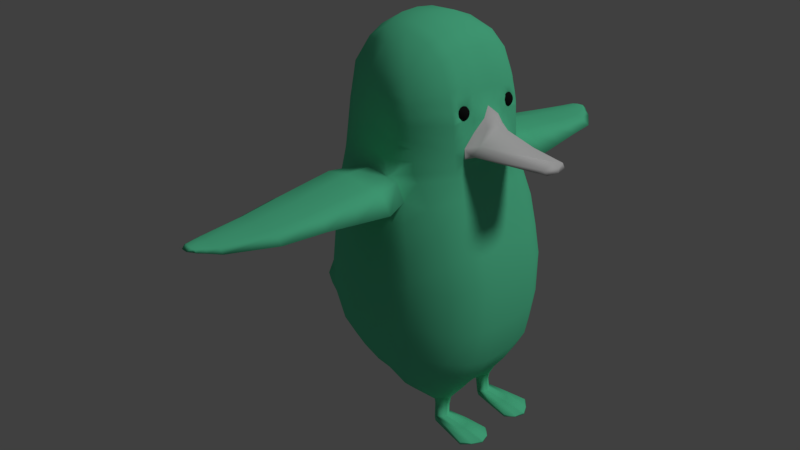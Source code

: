 # Source: pegnin.blend  (saved by Blender 2.78.0; exported with 4.5.12 LTS)
import bpy
from mathutils import Matrix  # noqa: F401  (used for matrix-valued properties, if any)

bpy.ops.wm.read_factory_settings(use_empty=True)
scene = bpy.context.scene
scene.name = 'Scene'

# ---- collections
col_collection_1 = bpy.data.collections.new('Collection 1'); scene.collection.children.link(col_collection_1)

# ---- materials (node trees are filled in below, after node groups)
mat_material_001 = bpy.data.materials.new('Material.001')
mat_material_001.alpha_threshold = 0.0
mat_material_001.use_transparent_shadow = False
mat_material_001.diffuse_color = (0.1316, 0.8, 0.4362, 1.0)
mat_material_001.roughness = 0.5
mat_material = bpy.data.materials.new('Material')
mat_material.alpha_threshold = 0.0
mat_material.use_transparent_shadow = False
mat_material.diffuse_color = (0.01108, 0.01108, 0.01108, 1.0)
mat_material.roughness = 0.5
mat_material_002 = bpy.data.materials.new('Material.002')
mat_material_002.alpha_threshold = 0.0
mat_material_002.use_transparent_shadow = False
mat_material_002.roughness = 0.5

# ---- material node trees

# ---- world
world_world = bpy.data.worlds.new('World'); scene.world = world_world
world_world.color = (0.05088, 0.05088, 0.05088)
world_world.use_sun_shadow = False
world_world.sun_shadow_jitter_overblur = 0.0
world_world.cycles.sampling_method = 'MANUAL'

# ---- cameras
cam_camera = bpy.data.cameras.new('Camera')
cam_camera.clip_end = 100.0
cam_camera.lens = 35.0
cam_camera.sensor_width = 32.0
cam_camera.sensor_height = 18.0
cam_camera.ortho_scale = 7.314
cam_camera.dof.focus_distance = 0.0
cam_camera.dof.aperture_fstop = 128.0

# ---- lights
light_lamp = bpy.data.lights.new('Lamp', 'SUN')
light_lamp.transmission_factor = 0.0
light_lamp.cutoff_distance = 30.0
light_lamp.angle = 0.1993
light_lamp.energy = 1.0
light_lamp.shadow_buffer_clip_start = 1.001
light_lamp.shadow_soft_size = 0.1
light_lamp.shadow_cascade_max_distance = 1000.0

# ---- meshes
me_plane = bpy.data.meshes.new('Plane')
me_plane.from_pydata([(-1.138, -0.8487, 0.1552), (1.0, -0.8487, 1.065e-08), (-1.786e-08, -0.8487, 1.065e-08), (2.691, -0.8487, 0.5734), (4.655, -0.8487, 1.603), (5.82, -0.8487, 2.583), (6.983, -0.8487, 3.676), (8.198, -0.8487, 4.996), (8.827, -0.8487, 5.099), (10.21, -0.8487, 6.365), (11.02, -0.8487, 7.102), (11.77, -0.8487, 8.063), (11.98, -0.8487, 8.997), (11.74, -0.8487, 10.29), (11.13, -0.8487, 11.4), (9.954, -0.8487, 12.18), (8.567, -0.8487, 12.22), (6.84, -0.8487, 11.77), (4.409, -0.8487, 10.98), (2.067, -0.8487, 10.23), (-0.9668, -0.8487, 9.127), (-2.347, -0.8487, 8.774), (-2.77, -0.8487, 9.093), (-3.172, -0.8487, 9.653), (-3.589, -0.8487, 8.919), (-3.682, -0.8487, 7.846), (-3.559, -0.8487, 6.147), (-3.242, -0.8487, 4.89), (-2.607, -0.8487, 2.918), (-2.555, -0.8487, 2.006), (-2.443, -0.9009, 0.984), (-2.001, -0.9009, 0.3049), (-1.337, -0.8487, 0.1695), (-0.9813, -1.849, 0.3733), (1.078, -1.849, 0.2239), (0.1148, -1.849, 0.2239), (2.706, -1.849, 0.776), (4.598, -1.849, 1.767), (5.72, -1.849, 2.712), (6.839, -1.849, 3.764), (8.009, -1.849, 5.035), (8.469, -1.849, 5.413), (9.949, -1.849, 6.353), (10.73, -1.849, 7.062), (11.45, -1.849, 7.988), (11.65, -1.849, 8.888), (11.42, -1.849, 10.14), (10.79, -1.849, 11.18), (9.743, -1.688, 11.87), (8.365, -1.849, 11.99), (6.701, -1.849, 11.56), (4.36, -1.849, 10.79), (2.105, -1.849, 10.08), (-0.8162, -1.849, 9.013), (-2.145, -1.849, 8.673), (-2.603, -1.765, 8.953), (-3.245, -1.452, 9.175), (-3.222, -1.689, 8.584), (-3.311, -1.849, 7.551), (-3.312, -1.849, 6.143), (-3.007, -1.849, 4.933), (-2.395, -1.849, 3.034), (-2.346, -1.849, 2.156), (-2.401, -1.849, 1.086), (-1.976, -1.849, 0.4318), (-1.172, -1.849, 0.3871), (-0.8276, -2.839, 0.9386), (1.024, -2.839, 0.8043), (0.158, -2.839, 0.8043), (2.488, -2.839, 1.301), (4.189, -2.839, 2.192), (5.198, -2.839, 3.041), (6.205, -2.839, 3.988), (7.368, -2.992, 5.862), (-0.9994, -2.839, 0.951), (7.596, -3.075, 6.191), (8.463, -3.075, 6.743), (9.513, -3.075, 7.41), (10.07, -3.021, 7.914), (10.58, -2.8, 8.571), (6.88, -3.504, 6.97), (8.023, -3.26, 7.666), (10.1, -2.927, 9.443), (9.073, -3.26, 8.334), (9.651, -3.181, 8.789), (7.139, -2.854, 10.4), (5.356, -2.901, 9.928), (8.339, -2.676, 10.77), (7.667, -3.111, 9.389), (5.623, -3.267, 8.784), (7.707, -0.8487, 11.99), (7.536, -1.849, 11.77), (7.928, -2.734, 10.7), (8.457, -3.023, 9.694), (10.68, -2.388, 10.43), (10.93, -2.324, 10.0), (8.868, -2.939, 10.02), (9.086, -2.595, 10.99), (9.519, -2.777, 10.35), (10.19, -2.118, 11.19), (0.6121, -3.892, 2.157), (-0.1855, -3.762, 2.027), (2.077, -3.892, 2.654), (3.778, -3.892, 3.545), (4.832, -3.744, 4.308), (5.861, -3.605, 5.211), (6.956, -3.374, 6.54), (3.177, -0.8487, 10.59), (3.174, -1.849, 10.42), (0.6042, -0.8487, 9.7), (0.6966, -1.849, 9.565), (2.38, -2.702, 9.406), (-0.5417, -2.702, 8.341), (-1.812, -2.506, 7.89), (3.449, -2.702, 9.746), (0.9711, -2.702, 8.892), (-2.481, -2.298, 7.766), (2.844, -3.267, 8.52), (-0.07751, -3.205, 7.455), (-1.256, -3.228, 6.829), (3.913, -3.238, 8.86), (1.435, -3.308, 8.007), (3.581, -3.811, 7.114), (0.6597, -3.81, 6.048), (-0.605, -3.649, 5.586), (4.598, -3.659, 7.553), (2.173, -3.873, 6.6), (4.201, -4.056, 6.023), (1.385, -4.147, 4.757), (-0.07279, -3.9, 4.241), (5.218, -3.835, 6.462), (2.869, -4.139, 5.363), (4.57, -3.941, 5.152), (1.626, -4.169, 3.836), (0.2288, -3.951, 3.374), (5.629, -3.855, 5.605), (3.24, -4.085, 4.495), (4.898, -3.275, 8.89), (4.634, -3.07, 9.394), (7.577, -0.8487, 4.321), (7.411, -1.849, 4.385), (6.773, -2.914, 4.904), (6.511, -3.42, 5.786), (6.333, -3.517, 6.032), (5.935, -3.629, 6.762), (5.343, -3.595, 7.86), (-1.394, -3.285, 1.705), (-3.108, -2.398, 6.25), (-2.803, -2.398, 5.04), (-2.191, -2.398, 3.141), (-2.859, -0.8487, 3.938), (-2.777, -1.849, 3.944), (-2.497, -2.398, 4.091), (-1.769, -2.866, 1.492), (-2.066, -2.431, 2.373), (-2.896, -2.073, 7.659), (-1.53, -3.303, 2.732), (-1.672, -3.403, 3.389), (-1.913, -3.33, 4.377), (-2.263, -3.074, 5.24), (-2.722, -2.706, 6.379), (-0.5604, -3.743, 2.964), (-0.7029, -3.753, 3.621), (-1.083, -3.655, 4.536), (-1.294, -3.498, 5.472), (-1.752, -3.12, 6.611), (1.003, -3.97, 5.436), (-0.3077, -3.768, 4.863), (4.892, -3.743, 7.036), (3.875, -3.927, 6.597), (2.503, -3.999, 6.014), (5.623, -3.611, 7.34), (8.766, -3.142, 9.012), (7.845, -3.186, 8.526), (6.445, -3.445, 7.975), (9.26, -3.06, 9.403), (7.02, -4.801, 6.703), (5.456, -4.455, 9.103), (7.155, -4.61, 6.161), (4.671, -4.467, 9.324), (6.774, -4.678, 5.283), (6.554, -4.821, 5.61), (6.039, -4.983, 6.563), (5.272, -4.934, 7.995), (5.636, -4.957, 7.316), (6.432, -4.715, 8.0), (6.862, -6.194, 6.719), (5.486, -5.882, 8.893), (6.998, -6.023, 6.24), (4.847, -5.893, 9.128), (6.74, -6.083, 5.494), (6.547, -6.211, 5.791), (6.085, -6.358, 6.649), (5.397, -6.313, 7.937), (5.723, -6.334, 7.327), (6.324, -6.117, 7.881), (6.673, -7.569, 6.703), (5.481, -7.287, 8.702), (6.823, -7.414, 6.283), (5.023, -7.296, 8.978), (6.741, -7.468, 5.687), (6.575, -7.585, 5.96), (6.159, -7.717, 6.739), (5.539, -7.677, 7.908), (5.833, -7.696, 7.354), (6.169, -7.499, 7.747), (6.379, -9.307, 6.84), (5.409, -9.078, 8.467), (6.501, -9.181, 6.498), (5.035, -9.085, 8.691), (6.433, -9.225, 6.013), (6.298, -9.32, 6.236), (5.96, -9.428, 6.869), (5.455, -9.395, 7.82), (5.694, -9.411, 7.37), (5.968, -9.25, 7.69), (5.671, -10.99, 7.499), (5.091, -10.85, 8.471), (5.744, -10.91, 7.295), (4.868, -10.85, 8.605), (5.703, -10.94, 7.005), (5.623, -10.99, 7.138), (5.421, -11.06, 7.517), (5.119, -11.04, 8.085), (5.262, -11.05, 7.816), (5.426, -10.95, 8.007), (5.507, -11.36, 7.727), (5.099, -11.26, 8.412), (5.559, -11.3, 7.583), (4.941, -11.26, 8.507), (5.53, -11.32, 7.378), (5.474, -11.36, 7.472), (5.331, -11.41, 7.739), (5.118, -11.4, 8.14), (5.219, -11.4, 7.95), (5.335, -11.33, 8.085), (5.397, -11.64, 7.876), (5.112, -11.57, 8.355), (5.433, -11.6, 7.776), (5.002, -11.57, 8.421), (5.413, -11.62, 7.633), (5.373, -11.64, 7.698), (5.304, -11.84, 7.9), (5.155, -11.83, 8.18), (5.225, -11.84, 8.048), (5.276, -11.62, 8.126), (9.444, -0.8487, 5.877), (7.273, -0.8487, 11.88), (9.209, -1.849, 5.883), (7.119, -1.849, 11.66), (8.988, -3.075, 7.076), (8.548, -3.26, 8.0), (7.534, -2.794, 10.55), (8.062, -3.067, 9.542), (8.306, -3.164, 8.769), (7.05, -0.8487, 11.82), (6.903, -1.849, 11.61), (7.33, -2.825, 10.47), (7.858, -3.09, 9.463), (9.199, -0.9129, 5.335), (8.827, -1.849, 5.64), (8.717, -3.075, 6.904), (8.277, -3.26, 7.828), (8.068, -3.175, 8.643), (9.849, -1.268, 12.02), (8.466, -1.349, 12.1), (-3.406, -1.269, 8.752), (-3.496, -1.349, 7.699), (1.039, -1.349, 0.1119), (2.699, -1.349, 0.6747), (11.61, -1.349, 8.025), (11.81, -1.349, 8.942), (-0.8915, -1.349, 9.07), (-2.246, -1.349, 8.723), (-2.451, -1.349, 2.081), (-2.624, -1.375, 0.9287), (8.103, -1.349, 5.015), (8.572, -1.349, 5.401), (6.771, -1.349, 11.66), (-3.436, -1.349, 6.145), (4.627, -1.349, 1.685), (11.58, -1.349, 10.22), (-2.687, -1.307, 9.023), (-2.191, -1.375, 0.262), (4.384, -1.349, 10.89), (-3.124, -1.349, 4.912), (0.0574, -1.349, 0.1119), (5.77, -1.349, 2.647), (10.96, -1.349, 11.29), (-3.209, -1.15, 9.414), (-1.06, -1.349, 0.2642), (-1.255, -1.349, 0.2783), (10.87, -1.349, 7.082), (2.086, -1.349, 10.16), (-2.501, -1.349, 2.976), (6.911, -1.349, 3.72), (7.621, -1.349, 11.88), (3.176, -1.349, 10.5), (0.6504, -1.349, 9.632), (7.494, -1.349, 4.353), (-2.818, -1.349, 3.941), (7.196, -1.349, 11.77), (9.326, -1.349, 5.88), (6.976, -1.349, 11.72), (8.937, -1.349, 5.633), (8.906, -1.349, 5.227), (10.27, -0.54, 2.425), (10.37, -0.5666, 2.622), (10.15, -0.7472, 2.778), (-2.391, -1.849, 0.6525), (-2.425, -0.9009, 0.5381), (-2.552, -1.622, 0.877), (-2.576, -1.127, 0.7945), (-2.239, -1.622, 0.3962), (-2.264, -1.127, 0.3137), (-2.963, -1.375, 0.6727), (-2.606, -1.375, 0.1233), (-2.77, -1.765, 0.4451), (-2.798, -0.9843, 0.3509), (-2.903, -1.579, 0.6301), (-2.923, -1.171, 0.5621), (-2.646, -1.579, 0.2339), (-2.666, -1.171, 0.1659), (-3.585, -1.437, 0.2874), (-3.283, -1.437, -0.2903), (-3.451, -1.827, 0.03025), (-3.417, -1.047, -0.03317), (-3.555, -1.641, 0.229), (-3.532, -1.233, 0.1847), (-3.336, -1.641, -0.1876), (-3.313, -1.233, -0.232), (-3.232, -1.028, 0.08204), (-3.119, -1.214, -0.1126), (-3.399, -1.418, 0.403), (-3.349, -1.214, 0.2979), (-3.08, -1.418, -0.1662), (-3.129, -1.623, -0.06117), (-3.247, -1.808, 0.1547), (-3.359, -1.623, 0.3494), (-2.848, -1.748, -1.094), (-2.768, -1.442, -1.248), (-2.813, -1.135, -1.16), (-3.02, -2.026, -0.7671), (-2.97, -0.8569, -0.8623), (-2.807, -0.8286, -0.7502), (-2.589, -1.414, -1.128), (-2.643, -1.107, -1.045), (-2.666, -1.72, -0.9717), (-2.84, -1.999, -0.6469), (-2.313, -1.909, -1.992), (-2.192, -1.449, -2.223), (-2.26, -0.9888, -2.092), (-2.469, -2.278, -1.694), (-2.434, -0.6329, -1.761), (-2.372, -0.6736, -1.688), (-2.123, -1.407, -2.147), (-2.235, -0.9725, -2.063), (-2.287, -1.893, -1.964), (-2.399, -2.236, -1.618), (8.512, -0.8487, 5.047), (5.624, -0.8487, 11.37), (8.239, -1.849, 5.224), (5.531, -1.849, 11.17), (8.03, -3.075, 6.467), (7.451, -3.382, 7.318), (6.247, -2.877, 10.16), (6.645, -3.189, 9.087), (7.145, -3.316, 8.25), (5.578, -1.349, 11.27), (8.338, -1.349, 5.208), (-3.172, 0.8487, 9.653), (-2.603, 1.765, 8.953), (4.898, 3.275, 8.89), (4.634, 3.07, 9.394), (-3.172, 0.8487, 9.653), (-2.603, 1.765, 8.953), (4.898, 3.275, 8.89), (4.634, 3.07, 9.394), (-0.9037, 0.0, 0.2781), (1.0, 0.0, 0.0), (0.0, 0.0, 0.0), (2.691, 0.0, 0.5734), (4.655, 0.0, 1.603), (5.82, 0.0, 2.583), (6.983, 0.0, 3.676), (8.198, 0.0, 4.996), (8.827, 0.0, 5.099), (10.21, 0.0, 6.365), (11.02, 0.0, 7.102), (11.77, 0.0, 8.063), (12.08, 0.0, 9.049), (11.8, 0.0, 10.33), (11.2, 0.0, 11.43), (9.954, 0.0, 12.18), (8.567, 0.0, 12.22), (6.84, 0.0, 11.77), (4.409, 0.0, 10.98), (2.067, 0.0, 10.23), (-0.9668, 0.0, 9.127), (-2.347, 0.0, 8.774), (-2.77, 0.0, 9.093), (-3.172, -0.8487, 9.653), (-2.928, 0.0, 10.22), (-3.743, 0.0, 9.213), (-3.682, 0.0, 7.846), (-3.559, 0.0, 6.147), (-3.242, 0.0, 4.89), (-2.372, 0.0, 3.041), (-2.321, 0.0, 2.129), (-2.256, 0.0, 1.082), (-1.814, 0.0, 0.4028), (-1.102, 0.0, 0.2925), (-2.603, -1.765, 8.953), (7.707, 0.0, 11.99), (3.177, 0.0, 10.59), (0.6042, 0.0, 9.7), (4.898, -3.275, 8.89), (4.634, -3.07, 9.394), (7.577, 0.0, 4.321), (-2.807, 0.0, 3.966), (9.942, 0.0, 5.467), (7.273, 0.0, 11.88), (9.047, 0.0, 5.625), (7.05, 0.0, 11.82), (10.32, 0.0, 2.323), (10.48, 0.0, 2.421), (10.58, 0.0, 2.648), (8.512, 0.0, 5.047), (5.624, 0.0, 11.37), (10.21, -0.4162, 6.365), (11.02, -0.4162, 7.102), (11.77, -0.4162, 8.063), (12.03, -0.4162, 9.024), (11.77, -0.4162, 10.31), (11.16, -0.4162, 11.42), (9.954, -0.4162, 12.18), (8.567, -0.4162, 12.22), (6.84, -0.4162, 11.77), (4.409, -0.4162, 10.98), (2.067, -0.4162, 10.23), (-0.9668, -0.4162, 9.127), (-2.347, -0.4162, 8.774), (-2.77, -0.4162, 9.093), (-3.047, -0.4162, 9.941), (-3.668, -0.4162, 9.069), (-3.682, -0.4162, 7.846), (-3.559, -0.4162, 6.147), (-3.242, -0.4162, 4.89), (-2.487, -0.4162, 2.981), (-2.436, -0.4162, 2.069), (-2.347, -0.4418, 1.034), (7.707, -0.4162, 11.99), (3.177, -0.4162, 10.59), (0.6042, -0.4162, 9.7), (-2.833, -0.4162, 3.952), (7.273, -0.4162, 11.88), (9.698, -0.4162, 5.668), (7.05, -0.4162, 11.82), (5.624, -0.4162, 11.37), (10.7, 0.0, 6.812), (10.7, -0.8487, 6.812), (10.42, -1.849, 6.783), (9.849, -3.042, 7.716), (9.424, -3.212, 8.61), (8.177, -2.699, 10.74), (8.706, -2.972, 9.892), (9.066, -3.092, 9.249), (10.56, -1.349, 6.798), (10.7, -0.4162, 6.812), (9.828, -0.8487, 6.121), (9.579, -1.849, 6.118), (9.251, -3.075, 7.243), (8.81, -3.26, 8.167), (7.49, 0.0, 11.94), (8.536, -3.153, 8.89), (10.08, 0.0, 5.916), (7.49, -0.8487, 11.94), (7.327, -1.849, 11.72), (7.731, -2.764, 10.63), (8.259, -3.045, 9.618), (9.703, -1.349, 6.119), (7.409, -1.349, 11.83), (7.49, -0.4162, 11.94), (9.955, -0.4162, 6.016), (10.02, -0.8485, 6.24), (9.766, -1.85, 6.232), (10.14, -1.113, 6.379), (10.03, -1.602, 6.342), (9.894, -1.349, 6.235), (10.46, -0.849, 6.586), (10.19, -1.852, 6.563), (10.33, -1.35, 6.573), (10.64, -1.1, 6.801), (10.5, -1.602, 6.778), (9.762, -1.098, 6.125), (9.652, -1.601, 6.103), (9.841, -1.603, 6.219), (9.957, -1.099, 6.239), (10.31, -1.146, 6.535), (10.23, -1.571, 6.521), (9.989, -1.349, 6.295), (9.869, -1.476, 6.226), (9.985, -1.558, 6.287), (9.925, -1.224, 6.238), (10.08, -1.135, 6.327), (10.36, -1.225, 6.575), (10.27, -1.111, 6.466), (10.3, -1.477, 6.563), (10.15, -1.603, 6.446), (10.02, -1.224, 6.297), (9.963, -1.476, 6.286), (10.05, -1.469, 6.359), (10.07, -1.347, 6.368), (9.985, -1.348, 6.306), (10.1, -1.227, 6.369), (10.13, -1.121, 6.387), (10.19, -1.348, 6.468), (10.31, -1.348, 6.574), (9.981, -1.548, 6.298), (10.02, -1.59, 6.352), (10.07, -1.142, 6.337), (10.34, -1.228, 6.576), (10.26, -1.119, 6.47), (10.3, -1.152, 6.537), (10.28, -1.47, 6.564), (10.22, -1.56, 6.523), (10.14, -1.592, 6.452), (10.17, -1.47, 6.459), (10.02, -1.227, 6.309), (9.96, -1.469, 6.298), (10.23, -1.228, 6.47), (-3.172, -0.8487, 9.653), (-2.603, -1.765, 8.953), (5.216, -3.301, 9.16), (4.634, -3.07, 9.394), (-3.172, 0.8487, 9.653), (-2.603, 1.765, 8.953), (5.345, 3.245, 9.354), (5.193, 3.026, 9.897), (-3.172, 0.8487, 9.653), (-2.603, 1.765, 8.953), (5.345, 3.245, 9.354), (5.193, 3.026, 9.897), (-3.172, -0.8487, 9.653), (-2.603, -1.765, 8.953), (5.216, -3.301, 9.16), (5.072, -3.109, 9.715), (10.14, -1.113, 6.379), (9.894, -1.349, 6.235), (10.33, -1.35, 6.573), (10.31, -1.146, 6.535), (9.989, -1.349, 6.295), (9.925, -1.224, 6.238), (10.08, -1.135, 6.327), (10.27, -1.111, 6.466), (10.3, -1.477, 6.563), (10.02, -1.224, 6.297), (9.963, -1.476, 6.286), (10.05, -1.469, 6.359), (10.07, -1.347, 6.368), (9.985, -1.348, 6.306), (10.1, -1.227, 6.369), (10.13, -1.121, 6.387), (10.19, -1.348, 6.468), (10.31, -1.348, 6.574), (10.07, -1.142, 6.337), (10.34, -1.228, 6.576), (10.26, -1.119, 6.47), (10.3, -1.152, 6.537), (10.28, -1.47, 6.564), (10.22, -1.56, 6.523), (10.14, -1.592, 6.452), (10.17, -1.47, 6.459), (10.02, -1.227, 6.309), (9.96, -1.469, 6.298), (10.23, -1.228, 6.47), (-3.172, 0.8487, 9.653), (-2.603, 1.765, 8.953), (5.216, 3.301, 9.159), (4.634, 3.07, 9.394), (-3.172, -0.8487, 9.653), (-2.603, -1.765, 8.953), (5.345, -3.245, 9.354), (5.193, -3.027, 9.897), (-3.172, -0.8487, 9.653), (-2.603, -1.765, 8.953), (5.345, -3.245, 9.354), (5.193, -3.027, 9.897), (-3.172, 0.8487, 9.653), (-2.603, 1.765, 8.953), (5.216, 3.301, 9.159), (5.072, 3.109, 9.715), (10.23, -1.061, 6.425), (10.18, -1.046, 6.381), (10.32, -1.154, 6.499), (10.29, -1.129, 6.441), (10.25, -1.111, 6.389), (10.2, -1.099, 6.343), (10.14, -1.096, 6.305), (10.07, -1.099, 6.278), (10.01, -1.111, 6.262), (10.35, -1.218, 6.543), (10.33, -1.197, 6.479), (10.3, -1.18, 6.417), (10.26, -1.168, 6.362), (10.21, -1.16, 6.314), (10.15, -1.157, 6.276), (10.09, -1.16, 6.249), (10.02, -1.168, 6.235), (9.953, -1.18, 6.233), (10.35, -1.255, 6.533), (10.34, -1.244, 6.466), (10.31, -1.236, 6.402), (10.27, -1.229, 6.345), (10.22, -1.225, 6.296), (10.16, -1.224, 6.258), (10.1, -1.225, 6.232), (10.03, -1.229, 6.218), (9.961, -1.236, 6.218), (10.36, -1.294, 6.53), (10.34, -1.294, 6.462), (10.31, -1.294, 6.397), (10.27, -1.294, 6.339), (10.23, -1.294, 6.29), (10.17, -1.294, 6.252), (10.1, -1.294, 6.226), (10.03, -1.294, 6.213), (9.963, -1.294, 6.213), (9.895, -1.294, 6.228), (10.35, -1.332, 6.533), (10.34, -1.343, 6.466), (10.31, -1.351, 6.402), (10.27, -1.358, 6.345), (10.22, -1.362, 6.296), (10.16, -1.363, 6.258), (10.1, -1.362, 6.232), (10.03, -1.358, 6.218), (9.961, -1.351, 6.218), (9.893, -1.343, 6.232), (10.35, -1.369, 6.543), (10.33, -1.39, 6.479), (10.3, -1.407, 6.417), (10.26, -1.42, 6.362), (10.21, -1.427, 6.314), (10.15, -1.43, 6.276), (10.09, -1.427, 6.249), (10.02, -1.42, 6.235), (9.953, -1.407, 6.233), (10.34, -1.404, 6.559), (10.32, -1.434, 6.499), (10.29, -1.458, 6.441), (10.25, -1.476, 6.389), (10.2, -1.488, 6.343), (10.14, -1.492, 6.305), (10.07, -1.488, 6.278), (10.01, -1.476, 6.262), (9.94, -1.458, 6.258), (10.33, -1.434, 6.581), (10.31, -1.472, 6.527), (10.27, -1.503, 6.474), (10.23, -1.526, 6.425), (10.18, -1.541, 6.381), (10.12, -1.546, 6.345), (10.05, -1.541, 6.317), (9.988, -1.526, 6.298), (10.25, -1.54, 6.514), (10.21, -1.567, 6.469), (10.15, -1.584, 6.428), (10.09, -1.59, 6.392), (10.14, -1.596, 6.45), (10.22, -1.565, 6.522), (10.19, -1.581, 6.492), (10.25, -1.547, 6.532), (10.24, -1.55, 6.53), (10.3, -1.479, 6.568), (10.29, -1.503, 6.561), (10.29, -1.503, 6.561), (9.971, -1.505, 6.286), (9.992, -1.535, 6.308), (9.985, -1.532, 6.304), (9.974, -1.523, 6.298), (9.974, -1.521, 6.296), (9.938, -1.476, 6.27), (10.02, -1.575, 6.353), (10.03, -1.581, 6.36), (10.06, -1.59, 6.384), (10.04, -1.585, 6.369), (10.09, -1.596, 6.402), (10.14, -1.596, 6.448), (10.28, -1.1, 6.471), (10.28, -1.095, 6.466), (10.27, -1.089, 6.457), (10.32, -1.139, 6.536), (10.31, -1.125, 6.52), (10.32, -1.145, 6.54), (10.34, -1.182, 6.556), (10.34, -1.187, 6.558), (10.34, -1.194, 6.56), (10.35, -1.251, 6.575), (10.35, -1.263, 6.58), (10.36, -1.294, 6.588), (10.35, -1.322, 6.594), (10.35, -1.35, 6.597), (10.35, -1.226, 6.576), (10.35, -1.229, 6.576), (10.31, -1.473, 6.57), (10.35, -1.35, 6.597), (10.34, -1.384, 6.594), (10.33, -1.429, 6.587), (10.33, -1.437, 6.585), (10.07, -1.064, 6.305), (10.06, -1.066, 6.303), (10.0, -1.1, 6.27), (9.993, -1.109, 6.265), (10.12, -1.05, 6.338), (10.16, -1.041, 6.375), (10.14, -1.044, 6.36), (10.12, -1.049, 6.339), (10.18, -1.042, 6.386), (10.23, -1.06, 6.425), (10.23, -1.062, 6.427), (9.911, -1.232, 6.231), (9.917, -1.218, 6.233), (9.936, -1.178, 6.239), (9.932, -1.185, 6.237), (9.985, -1.117, 6.26), (9.948, -1.16, 6.243), (9.906, -1.243, 6.229), (9.895, -1.289, 6.228), (9.894, -1.294, 6.228), (9.892, -1.349, 6.234), (9.892, -1.349, 6.233), (9.891, -1.342, 6.232), (9.893, -1.355, 6.235), (9.901, -1.394, 6.242), (9.924, -1.452, 6.26), (9.935, -1.472, 6.268), (-2.265, -1.849, 0.5857), (-2.225, -1.547, 0.3556), (-2.634, -1.517, 0.2004), (-3.32, -1.579, -0.2187), (-3.114, -1.561, -0.09298), (-2.824, -1.655, -1.141), (-2.643, -1.627, -1.019), (-2.299, -1.858, -2.017), (-2.274, -1.842, -1.989), (-2.334, -0.9009, 0.4882), (-2.248, -1.18, 0.3026), (-2.653, -1.215, 0.1568), (-3.307, -1.276, -0.2444), (-3.111, -1.258, -0.1241), (-2.804, -1.201, -1.179), (-2.631, -1.173, -1.063), (-2.255, -1.027, -2.103), (-2.229, -1.011, -2.074), (-2.018, -1.849, 0.4546), (-2.196, -1.4, 0.2759), (-2.61, -1.396, 0.1348), (-3.288, -1.458, -0.2797), (-2.776, -1.473, -1.232), (-2.208, -1.509, -2.193), (-3.085, -1.439, -0.1554), (-2.597, -1.445, -1.112), (-2.164, -1.483, -2.145), (-2.049, -0.9009, 0.3312), (-2.199, -1.347, 0.2679), (-2.613, -1.352, 0.1281), (-3.286, -1.414, -0.2837), (-3.084, -1.395, -0.1602), (-2.773, -1.407, -1.238), (-2.595, -1.379, -1.119), (-2.201, -1.388, -2.206), (-2.152, -1.359, -2.153)], [(23, 55), (137, 138), (370, 371), (372, 373), (374, 375), (376, 377), (401, 412), (416, 417), (531, 532), (533, 534), (535, 536), (537, 538), (539, 540), (541, 542), (543, 544), (545, 546), (576, 577), (578, 579), (580, 581), (582, 583), (584, 585), (586, 587), (588, 589), (590, 591)], [(0, 2, 380, 378), (2, 1, 379, 380), (379, 1, 3, 381), (381, 3, 4, 382), (382, 4, 5, 383), (383, 5, 6, 384), (418, 139, 7, 385), (427, 359, 8, 386), (9, 429, 484), (468, 460, 10, 430), (430, 10, 11, 431), (431, 11, 12, 432), (432, 12, 13, 433), (433, 13, 14, 434), (434, 14, 15, 435), (435, 15, 16, 436), (457, 255, 17, 437), (458, 360, 18, 438), (452, 107, 19, 439), (453, 109, 20, 440), (440, 20, 21, 441), (441, 21, 22, 442), (442, 22, 23, 443), (443, 23, 24, 444), (444, 24, 25, 445), (445, 25, 26, 446), (446, 26, 27, 447), (454, 150, 28, 448), (448, 28, 29, 449), (449, 29, 30, 450), (409, 450, 30, 310, 746, 764, 31, 410), (410, 31, 32, 411), (378, 411, 32, 0), (265, 264, 48, 49), (267, 266, 57, 58), (269, 268, 34, 36), (271, 270, 44, 45), (273, 272, 53, 54), (275, 274, 62, 63), (369, 276, 40, 361), (296, 265, 49, 91), (279, 267, 58, 59), (280, 269, 36, 37), (281, 271, 45, 46), (282, 273, 54, 55), (275, 63, 309, 311), (277, 41, 260), (368, 278, 50, 362), (285, 279, 59, 60), (268, 286, 35, 34), (287, 280, 37, 38), (288, 281, 46, 47), (289, 282, 55, 56), (286, 290, 33, 35), (291, 283, 64, 65), (508, 487, 42), (297, 284, 51, 108), (300, 285, 60, 151), (290, 291, 65, 33), (295, 287, 38, 39), (264, 288, 47, 48), (266, 289, 56, 57), (270, 292, 43, 44), (298, 293, 52, 110), (274, 294, 61, 62), (299, 295, 39, 140), (39, 38, 71, 72), (37, 36, 69, 70), (35, 33, 66, 68), (33, 65, 74, 66), (140, 39, 72, 141), (38, 37, 70, 71), (36, 34, 67, 69), (34, 35, 68, 67), (490, 42, 77), (361, 40, 75, 363), (44, 43, 78, 79), (260, 41, 76, 261), (40, 73, 75), (44, 79, 45), (46, 45, 79), (462, 77, 83, 463), (47, 46, 95), (261, 76, 81, 262), (363, 75, 80, 364), (79, 78, 84, 82), (362, 50, 85, 365), (365, 85, 88, 366), (478, 92, 93, 479), (477, 91, 92, 478), (481, 296, 91, 477), (436, 16, 90, 451), (474, 479, 93, 172), (367, 366, 88, 173), (95, 46, 79), (95, 79, 82), (82, 94, 95), (94, 47, 95), (49, 48, 97), (97, 48, 99), (99, 98, 97), (87, 49, 97), (96, 98, 84, 175), (98, 96, 87, 97), (98, 82, 84), (98, 94, 82), (94, 98, 99), (466, 172, 93, 465), (92, 91, 87, 464), (464, 465, 93, 92), (87, 91, 49), (48, 47, 99), (99, 47, 94), (69, 67, 100, 102), (67, 68, 101, 100), (72, 71, 104, 105), (70, 69, 102, 103), (141, 72, 105, 142), (71, 70, 103, 104), (293, 297, 108, 52), (438, 18, 107, 452), (272, 298, 110, 53), (439, 19, 109, 453), (54, 53, 112, 113), (52, 108, 114, 111), (53, 110, 115, 112), (110, 52, 111, 115), (86, 114, 108, 51), (54, 113, 116), (55, 54, 116), (116, 56, 55), (57, 56, 116), (58, 57, 116, 155), (113, 112, 118, 119), (111, 114, 120, 117), (115, 111, 117, 121), (112, 115, 121, 118), (119, 118, 123, 124), (117, 120, 125, 122), (121, 117, 122, 126), (118, 121, 126, 123), (114, 86, 138, 120), (86, 89, 137, 120, 138), (167, 166, 128, 129), (169, 168, 130, 127), (170, 169, 127, 131), (166, 170, 131, 128), (129, 128, 133, 134), (127, 130, 135, 132), (131, 127, 132, 136), (128, 131, 136, 133), (104, 132, 135, 105), (100, 134, 133, 102), (102, 133, 136, 103), (103, 136, 132, 104), (80, 75, 106), (73, 106, 75), (73, 141, 142, 106), (40, 140, 141, 73), (276, 299, 140, 40), (384, 6, 139, 418), (125, 120, 137, 145), (168, 171, 144, 130), (130, 144, 143, 135), (135, 143, 142, 105), (151, 60, 148, 152), (60, 59, 147, 148), (61, 151, 152, 149), (294, 300, 151, 61), (447, 27, 150, 454), (65, 64, 74), (146, 74, 153), (63, 153, 74, 64, 755, 737, 309), (62, 61, 149, 154), (62, 154, 153, 63), (58, 155, 147, 59), (74, 146, 66), (66, 146, 101, 68), (156, 146, 153, 154), (157, 156, 154, 149), (158, 157, 149, 152), (116, 160, 147, 155), (159, 158, 152, 148), (147, 160, 159, 148), (159, 160, 165, 164), (158, 159, 164, 163), (156, 157, 162, 161), (157, 158, 163, 162), (160, 116, 165), (146, 156, 161, 101), (125, 145, 171, 168), (123, 126, 170, 166), (126, 122, 169, 170), (122, 125, 168, 169), (124, 123, 166, 167), (101, 161, 134, 100), (129, 134, 161, 162), (163, 167, 129, 162), (124, 167, 163, 164), (116, 113, 119, 165), (119, 124, 164, 165), (463, 83, 172, 466), (364, 367, 173, 81), (472, 474, 172, 83), (174, 80, 176, 185), (145, 137, 179, 183), (80, 106, 178, 176), (142, 143, 181, 180), (89, 174, 185, 177), (144, 171, 184, 182), (106, 142, 180, 178), (143, 144, 182, 181), (137, 89, 177, 179), (171, 145, 183, 184), (176, 178, 188, 186), (185, 176, 186, 195), (184, 183, 193, 194), (179, 177, 187, 189), (177, 185, 195, 187), (183, 179, 189, 193), (180, 181, 191, 190), (178, 180, 190, 188), (182, 184, 194, 192), (181, 182, 192, 191), (195, 186, 196, 205), (194, 193, 203, 204), (189, 187, 197, 199), (187, 195, 205, 197), (193, 189, 199, 203), (190, 191, 201, 200), (188, 190, 200, 198), (192, 194, 204, 202), (191, 192, 202, 201), (186, 188, 198, 196), (204, 203, 213, 214), (199, 197, 207, 209), (197, 205, 215, 207), (203, 199, 209, 213), (200, 201, 211, 210), (198, 200, 210, 208), (202, 204, 214, 212), (201, 202, 212, 211), (196, 198, 208, 206), (205, 196, 206, 215), (209, 207, 217, 219), (207, 215, 225, 217), (213, 209, 219, 223), (210, 211, 221, 220), (208, 210, 220, 218), (212, 214, 224, 222), (211, 212, 222, 221), (206, 208, 218, 216), (215, 206, 216, 225), (214, 213, 223, 224), (217, 225, 235, 227), (223, 219, 229, 233), (220, 221, 231, 230), (218, 220, 230, 228), (222, 224, 234, 232), (221, 222, 232, 231), (216, 218, 228, 226), (225, 216, 226, 235), (224, 223, 233, 234), (219, 217, 227, 229), (230, 231, 241, 240), (228, 230, 240, 238), (232, 234, 244, 242), (231, 232, 242, 241), (226, 228, 238, 236), (235, 226, 236, 245), (234, 233, 243, 244), (229, 227, 237, 239), (227, 235, 245, 237), (233, 229, 239, 243), (239, 237, 243), (237, 245, 243), (243, 245, 244), (238, 240, 241), (236, 238, 241, 242), (244, 245, 236, 242), (262, 263, 254, 251), (263, 258, 253, 254), (303, 301, 249, 256), (256, 249, 252, 257), (257, 252, 253, 258), (471, 250, 251, 472), (470, 248, 250, 471), (480, 302, 495), (482, 476, 247, 455), (456, 259, 246), (85, 257, 258, 88), (50, 256, 257, 85), (278, 303, 256, 50), (173, 88, 258, 263), (81, 173, 263, 262), (250, 261, 262, 251), (248, 260, 261, 250), (302, 304, 260, 248), (455, 247, 255, 457), (8, 305, 308, 306), (246, 304, 302), (17, 255, 303, 278), (469, 246, 494), (255, 247, 301, 303), (28, 150, 300, 294), (7, 139, 299, 276), (20, 109, 298, 272), (19, 107, 297, 293), (476, 90, 296, 481), (139, 6, 295, 299), (29, 28, 294, 274), (109, 19, 293, 298), (11, 10, 292, 270), (24, 23, 289, 266), (15, 14, 288, 264), (6, 5, 287, 295), (0, 32, 291, 290), (150, 27, 285, 300), (107, 18, 284, 297), (32, 31, 283, 291), (2, 0, 290, 286), (23, 22, 282, 289), (14, 13, 281, 288), (5, 4, 280, 287), (1, 2, 286, 268), (27, 26, 279, 285), (360, 17, 278, 368), (304, 259, 305), (737, 738, 313, 309), (22, 21, 273, 282), (13, 12, 271, 281), (4, 3, 269, 280), (26, 25, 267, 279), (90, 16, 265, 296), (359, 7, 276, 369), (30, 29, 274, 275), (21, 20, 272, 273), (12, 11, 270, 271), (3, 1, 268, 269), (25, 24, 266, 267), (16, 15, 264, 265), (8, 277, 305), (259, 420, 426, 307), (424, 306, 307, 425), (425, 307, 426), (307, 306, 308), (386, 8, 306, 424), (305, 259, 307, 308), (746, 310, 314, 747), (30, 275, 312, 310), (309, 313, 321, 317), (275, 311, 319, 315), (311, 309, 317, 319), (747, 314, 322, 748), (314, 310, 318, 322), (312, 275, 315, 320), (310, 312, 320, 318), (756, 283, 316, 757), (750, 332, 346, 752), (334, 333, 323, 328), (331, 334, 328, 326), (331, 326, 343, 344), (740, 329, 339, 742), (333, 338, 327, 323), (761, 335, 345, 762), (338, 337, 325, 327), (325, 329, 740, 758, 324, 767, 749, 330, 326, 328, 323, 327), (319, 317, 337, 338), (748, 322, 332, 750), (315, 319, 338, 333), (317, 321, 336, 337), (757, 316, 335, 761), (318, 320, 334, 331), (320, 315, 333, 334), (322, 318, 331, 332), (344, 343, 353, 354), (742, 339, 349, 744), (348, 347, 357, 358), (343, 341, 351, 353), (325, 337, 348, 342), (767, 324, 340, 769), (329, 325, 342, 339), (337, 336, 347, 348), (326, 330, 341, 343), (332, 331, 344, 346), (356, 354, 353, 351), (763, 355, 350, 760), (358, 357, 349, 352), (754, 356, 351, 753), (762, 345, 355, 763), (769, 340, 350, 771), (342, 348, 358, 352), (346, 344, 354, 356), (339, 342, 352, 349), (752, 346, 356, 754), (8, 359, 369, 277), (18, 360, 368, 284), (80, 174, 367, 364), (174, 89, 366, 367), (86, 365, 366, 89), (51, 362, 365, 86), (76, 363, 364, 81), (41, 361, 363, 76), (284, 368, 362, 51), (277, 369, 361, 41), (437, 17, 360, 458), (385, 7, 359, 427), (422, 386, 424, 425), (420, 422, 425, 426), (395, 437, 458, 428), (421, 455, 457, 423), (473, 482, 455, 421), (406, 447, 454, 419), (397, 439, 453, 415), (396, 438, 452, 414), (394, 436, 451, 413), (408, 449, 450, 409), (407, 448, 449, 408), (419, 454, 448, 407), (405, 446, 447, 406), (404, 445, 446, 405), (403, 444, 445, 404), (402, 443, 444, 403), (400, 442, 443, 402), (399, 441, 442, 400), (398, 440, 441, 399), (415, 453, 440, 398), (414, 452, 439, 397), (428, 458, 438, 396), (423, 457, 437, 395), (393, 435, 436, 394), (392, 434, 435, 393), (391, 433, 434, 392), (390, 432, 433, 391), (389, 431, 432, 390), (388, 430, 431, 389), (459, 468, 430, 388), (483, 387, 475), (387, 429, 468, 459), (467, 292, 492), (84, 463, 466, 175), (87, 96, 465, 464), (175, 466, 465, 96), (78, 462, 463, 84), (43, 461, 462, 78), (461, 43, 493), (460, 468, 489), (456, 475, 420), (413, 451, 482, 473), (247, 476, 481, 301), (497, 494, 503), (451, 90, 476, 482), (496, 495, 470, 485), (485, 470, 471), (77, 471, 472, 83), (251, 254, 474, 472), (254, 253, 479, 474), (301, 481, 477, 249), (249, 477, 478, 252), (252, 478, 479, 253), (469, 483, 246), (42, 485, 77), (77, 485, 471), (502, 496, 485), (510, 501, 496, 502), (488, 480, 501), (509, 503, 488, 500), (486, 9, 504), (484, 469, 494, 497), (429, 9, 489), (468, 429, 489), (292, 467, 493), (43, 292, 493), (10, 460, 492), (292, 10, 492), (491, 467, 505), (460, 489, 498, 492), (498, 489, 506), (494, 302, 480), (246, 302, 494), (495, 248, 470), (302, 248, 495), (461, 490, 462), (462, 490, 77), (493, 499, 490, 461), (499, 493, 507), (483, 469, 484), (429, 483, 484), (467, 491, 507), (493, 467, 507), (9, 486, 506), (489, 9, 506), (492, 498, 505), (467, 492, 505), (484, 497, 504), (9, 484, 504), (504, 497, 503, 509), (501, 495, 496), (480, 495, 501), (500, 488, 501, 510), (487, 502, 42), (42, 502, 485), (503, 480, 488), (494, 480, 503), (509, 500, 513, 528), (498, 506, 522, 523), (499, 508, 490), (490, 508, 42), (506, 486, 515, 522), (502, 487, 519, 518), (500, 510, 529, 513), (505, 498, 523, 521), (510, 502, 518, 529), (491, 505, 521, 517), (486, 504, 520, 515), (508, 499, 525, 526), (487, 508, 526, 519), (504, 509, 528, 520), (507, 491, 517, 524), (499, 507, 524, 525), (514, 516, 530), (511, 526, 527), (527, 525, 524), (516, 524, 517), (512, 527, 516), (528, 512, 514), (520, 514, 515), (511, 518, 519), (513, 511, 512), (530, 517, 521), (523, 530, 521), (515, 530, 522), (514, 512, 516), (511, 519, 526), (527, 526, 525), (516, 527, 524), (512, 511, 527), (528, 513, 512), (520, 528, 514), (511, 529, 518), (513, 529, 511), (530, 516, 517), (523, 522, 530), (515, 514, 530), (557, 677, 682), (548, 733, 730), (556, 551, 548, 552), (547, 553, 714, 717, 716, 715), (549, 698, 699, 700, 701, 702), (550, 554, 689, 693, 692), (553, 556, 552, 723, 726, 725, 713), (551, 557, 682, 736, 735, 734, 733, 548), (552, 548, 730, 731, 732, 729, 728, 727, 721), (556, 573, 560, 551), (550, 568, 567, 554), (554, 567, 562, 547), (551, 560, 574, 557), (557, 574, 680, 681, 677), (549, 564, 566, 703, 704, 698), (547, 562, 565, 553), (553, 565, 573, 556), (555, 569, 564, 549), (561, 575, 563), (558, 572, 571), (572, 569, 570), (563, 564, 569), (559, 563, 572), (573, 561, 559), (565, 562, 561), (558, 683, 678), (560, 559, 558), (575, 566, 564), (568, 566, 575), (562, 567, 575), (561, 563, 559), (558, 571, 685, 686, 684, 683), (572, 570, 571), (563, 569, 572), (559, 572, 558), (573, 559, 560), (565, 561, 573), (558, 678, 679, 680, 574), (560, 558, 574), (575, 564, 563), (568, 575, 567), (562, 575, 561), (592, 720, 691, 690, 595, 596), (593, 592, 596, 597), (597, 596, 604, 605), (598, 597, 605, 606), (599, 598, 606, 607), (600, 599, 607, 608), (594, 695, 696, 601, 602), (595, 594, 602, 603), (596, 595, 603, 604), (609, 608, 617, 618), (602, 601, 610, 611), (603, 602, 611, 612), (604, 603, 612, 613), (605, 604, 613, 614), (606, 605, 614, 615), (607, 606, 615, 616), (608, 607, 616, 617), (601, 704, 698, 699, 610), (615, 614, 623, 624), (616, 615, 624, 625), (617, 616, 625, 626), (610, 699, 700, 619), (618, 617, 626, 627), (611, 610, 619, 620), (612, 611, 620, 621), (613, 612, 621, 622), (614, 613, 622, 623), (620, 619, 629, 630), (628, 627, 637, 638), (621, 620, 630, 631), (622, 621, 631, 632), (623, 622, 632, 633), (624, 623, 633, 634), (625, 624, 634, 635), (626, 625, 635, 636), (619, 700, 701, 629), (627, 626, 636, 637), (634, 633, 643, 644), (635, 634, 644, 645), (636, 635, 645, 646), (629, 701, 702, 706, 639), (637, 636, 646, 647), (630, 629, 639, 640), (638, 637, 647, 734, 733, 730, 731), (631, 630, 640, 641), (632, 631, 641, 642), (633, 632, 642, 643), (641, 640, 649, 650), (642, 641, 650, 651), (643, 642, 651, 652), (644, 643, 652, 653), (645, 644, 653, 654), (646, 645, 654, 655), (639, 706, 707, 648), (647, 646, 655, 656), (640, 639, 648, 649), (654, 653, 662, 663), (655, 654, 663, 664), (648, 707, 708, 657), (656, 655, 664, 681, 677, 682, 736), (649, 648, 657, 658), (650, 649, 658, 659), (651, 650, 659, 660), (652, 651, 660, 661), (653, 652, 661, 662), (659, 658, 675, 676, 665), (660, 659, 665, 666), (661, 660, 666, 667), (662, 661, 667, 668), (663, 662, 668, 686, 684), (664, 663, 684, 683, 678, 679), (657, 708, 709), (658, 657, 709, 705, 674, 675), (665, 676, 672, 673), (666, 665, 673, 670, 671), (667, 666, 671, 669, 688), (668, 667, 688, 687), (726, 725, 600, 608, 609), (687, 685, 686, 668), (669, 571, 570, 670, 671), (728, 727, 618, 627, 628), (719, 720, 592), (712, 711, 599, 600), (725, 713, 712, 600), (716, 715, 718, 593), (690, 689, 693, 594, 595), (735, 734, 647, 656), (703, 566, 568, 550, 697), (696, 697, 703, 704, 601), (705, 555, 549, 702, 706, 707, 708, 709), (697, 550, 694, 695, 696), (714, 553, 710), (710, 553, 713, 712, 711), (711, 710, 714, 717, 598, 599), (717, 716, 593, 597, 598), (674, 555, 705), (731, 732, 638), (679, 680, 681, 664), (689, 554, 691, 690), (727, 721, 722, 724, 609, 618), (724, 723, 726, 609), (691, 554, 547, 715, 718, 719, 720), (672, 555, 674, 675, 676), (718, 719, 592, 593), (736, 735, 656), (670, 570, 569, 555, 672, 673), (693, 692, 694, 695, 594), (723, 552, 722, 724), (729, 728, 628), (722, 552, 721), (685, 571, 669, 688, 687), (694, 550, 692), (732, 729, 628, 638), (456, 483, 475), (456, 420, 259), (246, 259, 304), (456, 246, 483), (483, 429, 387), (260, 304, 277), (305, 277, 304), (347, 743, 745, 357), (357, 745, 744, 349), (759, 742, 744, 760), (321, 739, 741, 336), (336, 741, 743, 347), (758, 740, 742, 759), (313, 738, 739, 321), (755, 756, 738, 737), (770, 752, 754, 772), (341, 751, 753, 351), (772, 754, 753, 771), (330, 749, 751, 341), (766, 748, 750, 768), (768, 750, 752, 770), (765, 747, 748, 766), (764, 746, 747, 765), (64, 283, 756, 755), (324, 758, 759, 340), (340, 759, 760, 350), (743, 762, 763, 745), (745, 763, 760, 744), (739, 757, 761, 741), (741, 761, 762, 743), (738, 756, 757, 739), (31, 764, 765, 283), (283, 765, 766, 316), (335, 768, 770, 345), (316, 766, 768, 335), (355, 772, 771, 350), (345, 770, 772, 355), (751, 769, 771, 753), (749, 767, 769, 751)])
me_plane.polygons.foreach_set('use_smooth', [True] * 738)
me_plane.polygons.foreach_set('material_index', [0, 0, 0, 0, 0, 0, 0, 0, 0, 0, 0, 0, 0, 0, 0, 0, 0, 0, 0, 0, 0, 0, 0, 0, 0, 0, 0, 0, 0, 0, 0, 0, 0, 0, 0, 0, 0, 0, 0, 0, 0, 0, 0, 0, 0, 0, 0, 0, 0, 0, 0, 0, 0, 0, 0, 0, 0, 0, 0, 0, 0, 0, 0, 0, 0, 0, 0, 0, 0, 0, 0, 0, 0, 0, 0, 0, 0, 0, 0, 0, 0, 0, 0, 0, 0, 0, 0, 0, 0, 0, 0, 0, 0, 0, 0, 0, 0, 0, 0, 0, 0, 0, 0, 0, 0, 0, 0, 0, 0, 0, 0, 0, 0, 0, 0, 0, 0, 0, 0, 0, 0, 0, 0, 0, 0, 0, 0, 0, 0, 0, 0, 0, 0, 0, 0, 0, 0, 0, 0, 0, 0, 0, 0, 0, 0, 0, 0, 0, 0, 0, 0, 0, 0, 0, 0, 0, 0, 0, 0, 0, 0, 0, 0, 0, 0, 0, 0, 0, 0, 0, 0, 0, 0, 0, 0, 0, 0, 0, 0, 0, 0, 0, 0, 0, 0, 0, 0, 0, 0, 0, 0, 0, 0, 0, 0, 0, 0, 0, 0, 0, 0, 0, 0, 0, 0, 0, 0, 0, 0, 0, 0, 0, 0, 0, 0, 0, 0, 0, 0, 0, 0, 0, 0, 0, 0, 0, 0, 0, 0, 0, 0, 0, 0, 0, 0, 0, 0, 0, 0, 0, 0, 0, 0, 0, 0, 0, 0, 0, 0, 0, 0, 0, 0, 0, 0, 0, 0, 0, 0, 0, 0, 0, 0, 0, 0, 0, 0, 0, 0, 0, 0, 0, 0, 0, 0, 0, 0, 0, 0, 0, 0, 0, 0, 0, 0, 0, 0, 0, 0, 2, 0, 0, 0, 0, 0, 0, 0, 0, 0, 2, 0, 0, 0, 0, 0, 0, 0, 0, 0, 0, 0, 0, 0, 0, 0, 0, 0, 0, 0, 0, 0, 0, 0, 0, 0, 0, 0, 2, 0, 0, 0, 0, 0, 0, 0, 0, 0, 0, 0, 0, 0, 2, 2, 2, 2, 2, 2, 2, 0, 0, 0, 0, 0, 0, 0, 0, 0, 0, 0, 0, 0, 0, 0, 0, 0, 0, 0, 0, 0, 0, 0, 0, 0, 0, 0, 0, 0, 0, 0, 0, 0, 0, 0, 0, 0, 0, 0, 0, 0, 0, 0, 0, 0, 0, 0, 0, 0, 0, 0, 0, 0, 0, 0, 0, 0, 0, 0, 0, 0, 0, 0, 0, 0, 0, 0, 0, 0, 0, 0, 0, 0, 0, 0, 0, 0, 0, 0, 0, 0, 0, 0, 0, 0, 0, 0, 0, 0, 2, 0, 0, 0, 0, 0, 0, 0, 0, 0, 2, 0, 0, 0, 0, 0, 0, 0, 0, 0, 0, 0, 0, 0, 0, 0, 0, 0, 0, 0, 0, 0, 0, 0, 0, 0, 0, 0, 0, 0, 0, 0, 0, 0, 0, 0, 0, 0, 0, 0, 0, 0, 0, 0, 0, 0, 0, 0, 0, 0, 0, 0, 0, 0, 0, 0, 0, 0, 0, 0, 0, 0, 0, 0, 0, 0, 0, 0, 0, 0, 0, 0, 0, 0, 0, 0, 0, 0, 0, 0, 0, 0, 0, 0, 0, 0, 0, 0, 0, 0, 0, 0, 0, 0, 0, 0, 0, 0, 0, 0, 0, 0, 0, 0, 0, 0, 0, 0, 0, 0, 0, 0, 0, 0, 0, 0, 0, 0, 0, 0, 0, 0, 0, 0, 0, 0, 0, 0, 0, 0, 0, 0, 0, 0, 0, 0, 0, 0, 0, 1, 1, 1, 1, 1, 1, 1, 1, 1, 1, 1, 1, 1, 1, 1, 1, 1, 1, 1, 1, 1, 1, 1, 1, 1, 1, 1, 1, 1, 1, 1, 1, 1, 1, 1, 1, 1, 1, 1, 1, 1, 1, 1, 1, 1, 1, 1, 1, 1, 1, 1, 1, 1, 1, 1, 1, 1, 1, 1, 1, 1, 1, 1, 1, 1, 1, 1, 1, 1, 1, 1, 1, 1, 1, 1, 1, 1, 1, 1, 0, 1, 1, 1, 1, 1, 1, 1, 0, 1, 0, 0, 0, 0, 1, 1, 0, 1, 1, 0, 1, 1, 0, 0, 1, 1, 0, 1, 0, 1, 0, 0, 0, 1, 2, 2, 2, 2, 0, 0, 2, 0, 0, 0, 0, 0, 0, 0, 0, 0, 0, 0, 0, 0, 0, 0, 0, 0, 0, 0, 0, 0, 0, 0, 0, 0, 0, 0, 0, 0, 0, 0, 0])
me_plane.materials.append(mat_material_001)
me_plane.materials.append(mat_material)
me_plane.materials.append(mat_material_002)
me_plane.use_remesh_preserve_volume = False
me_plane.use_remesh_preserve_attributes = False
me_plane.use_mirror_vertex_groups = False
me_plane.update()
arm_le = bpy.data.armatures.new('Le')  # bones are not reproduced

# ---- objects
ob_lamp = bpy.data.objects.new('Lamp', light_lamp)
ob_camera = bpy.data.objects.new('Camera', cam_camera)
ob_armature = bpy.data.objects.new('Armature', arm_le)
ob_plane = bpy.data.objects.new('Plane', me_plane)

# ---- transforms, parenting, visibility, modifiers, constraints
ob_lamp.location = (13.45, 7.779, 16.57)
ob_lamp.rotation_euler = (0.6503, 0.05522, 1.866)
ob_lamp.lock_rotations_4d = False
ob_lamp.empty_display_type = 'ARROWS'
ob_lamp.color = (0.0, 0.0, 0.0, 0.0)
ob_lamp.lineart.crease_threshold = 0.0
ob_camera.location = (22.88, -25.18, 23.15)
ob_camera.rotation_euler = (1.109, 0.0, 0.8149)
ob_camera.lock_rotations_4d = False
ob_camera.empty_display_type = 'ARROWS'
ob_camera.color = (0.0, 0.0, 0.0, 0.0)
ob_camera.display_type = 'WIRE'
ob_camera.lineart.crease_threshold = 0.0
ob_armature.location = (-2.0, 0.0, 1.0)
ob_armature.scale = (5.7, 5.7, 5.7)
ob_armature.lineart.crease_threshold = 0.0
ob_plane.parent = ob_armature
ob_plane.matrix_parent_inverse = Matrix(((0.1754, 0.0, 0.0, 0.3509), (0.0, 0.1754, 0.0, 0.0), (0.0, 0.0, 0.1754, -0.1754), (0.0, 0.0, 0.0, 1.0)))
ob_plane.location = (2.135, 0.0, 0.0)
ob_plane.rotation_euler = (1.548e-07, -1.088, -2.542e-07)
ob_plane.lineart.crease_threshold = 0.0
_vg = ob_plane.vertex_groups.new(name='Torso')
for _i, _w in zip([8, 259, 305, 306, 307, 308, 359, 370, 371, 374, 375, 385, 386, 401, 412, 420, 422, 424, 425, 426, 427, 456, 475, 483, 535, 536, 539, 540, 543, 544, 580, 581, 584, 585, 588, 589], [0.009652, 0.003054, 0.002438, 0.01186, 0.01186, 0.01127, 0.003957, 1.0, 1.0, 1.0, 1.0, 0.008743, 0.02941, 1.0, 1.0, 0.01341, 0.02413, 0.01234, 0.01221, 0.0123, 0.01801, 0.006706, 0.006706, 0.003353, 1.0, 1.0, 1.0, 1.0, 1.0, 1.0, 1.0, 1.0, 1.0, 1.0, 1.0, 1.0]): _vg.add([_i], _w, 'REPLACE')
_vg = ob_plane.vertex_groups.new(name='Head')
for _i, _w in zip([0, 1, 2, 3, 4, 5, 6, 7, 8, 9, 10, 11, 12, 13, 14, 15, 16, 17, 18, 19, 20, 21, 22, 23, 24, 25, 26, 27, 28, 29, 30, 31, 32, 33, 34, 35, 36, 37, 38, 39, 40, 41, 42, 43, 44, 45, 46, 47, 48, 49, 50, 51, 52, 53, 54, 55, 56, 57, 58, 59, 60, 61, 62, 63, 64, 65, 66, 67, 68, 69, 70, 71, 72, 73, 74, 75, 76, 77, 78, 79, 80, 81, 82, 83, 84, 85, 86, 87, 88, 89, 90, 91, 92, 93, 94, 95, 96, 97, 98, 99, 100, 101, 102, 103, 104, 105, 106, 107, 108, 109, 110, 111, 112, 113, 114, 115, 116, 117, 118, 119, 120, 121, 122, 123, 124, 125, 126, 127, 128, 129, 130, 131, 132, 133, 134, 135, 136, 137, 138, 139, 140, 141, 142, 143, 144, 145, 146, 147, 148, 149, 150, 151, 152, 153, 154, 155, 156, 157, 158, 159, 160, 161, 162, 163, 164, 165, 166, 167, 168, 169, 170, 171, 172, 173, 174, 175, 176, 177, 178, 179, 180, 181, 182, 183, 184, 185, 186, 187, 188, 189, 190, 191, 192, 193, 194, 195, 196, 197, 198, 199, 200, 201, 202, 203, 204, 205, 206, 207, 208, 209, 210, 211, 212, 213, 214, 215, 216, 217, 218, 219, 220, 221, 222, 223, 224, 225, 226, 227, 228, 229, 230, 231, 232, 233, 234, 235, 236, 237, 238, 239, 240, 241, 242, 243, 244, 245, 246, 247, 248, 249, 250, 251, 252, 253, 254, 255, 256, 257, 258, 259, 260, 261, 262, 263, 264, 265, 266, 267, 268, 269, 270, 271, 272, 273, 274, 275, 276, 277, 278, 279, 280, 281, 282, 283, 284, 285, 286, 287, 288, 289, 290, 291, 292, 293, 294, 295, 296, 297, 298, 299, 300, 301, 302, 303, 304, 305, 306, 307, 308, 309, 310, 311, 312, 313, 314, 315, 316, 317, 318, 319, 320, 321, 322, 323, 324, 325, 326, 327, 328, 329, 330, 331, 332, 333, 334, 335, 336, 337, 338, 339, 340, 341, 342, 343, 344, 345, 346, 347, 348, 349, 350, 351, 352, 353, 354, 355, 356, 357, 358, 359, 360, 361, 362, 363, 364, 365, 366, 367, 368, 369, 370, 371, 372, 373, 374, 375, 376, 377, 378, 379, 380, 381, 382, 383, 384, 385, 386, 387, 388, 389, 390, 391, 392, 393, 394, 395, 396, 397, 398, 399, 400, 401, 402, 403, 404, 405, 406, 407, 408, 409, 410, 411, 412, 413, 414, 415, 416, 417, 418, 419, 420, 421, 422, 423, 424, 425, 426, 427, 428, 429, 430, 431, 432, 433, 434, 435, 436, 437, 451, 455, 456, 457, 458, 459, 460, 461, 462, 463, 464, 465, 466, 467, 468, 469, 470, 471, 472, 473, 474, 475, 476, 477, 478, 479, 480, 481, 482, 483, 484, 485, 486, 487, 488, 489, 490, 491, 492, 493, 494, 495, 496, 497, 498, 499, 500, 501, 502, 503, 504, 505, 506, 507, 508, 509, 510, 511, 512, 513, 514, 515, 516, 517, 518, 519, 520, 521, 522, 523, 524, 525, 526, 527, 528, 529, 530, 531, 532, 533, 534, 535, 536, 537, 538, 539, 540, 541, 542, 543, 544, 545, 546, 547, 548, 549, 550, 551, 552, 553, 554, 555, 556, 557, 558, 559, 560, 561, 562, 563, 564, 565, 566, 567, 568, 569, 570, 571, 572, 573, 574, 575, 576, 577, 578, 579, 580, 581, 582, 583, 584, 585, 586, 587, 588, 589, 590, 591], [0.0, 0.0, 0.0, 0.0, 0.0, 0.05121, 0.01617, 0.4964, 0.9184, 0.7858, 0.6723, 0.5617, 0.5814, 0.6084, 0.5753, 0.5077, 0.4599, 0.226, 0.0, 0.0, 0.0, 0.0, 0.0, 0.0, 0.0, 0.0, 0.0, 0.0, 0.0, 0.0, 0.0, 0.0, 0.0, 0.0, 0.0, 0.0, 0.0, 0.002318, 0.03043, 0.0, 0.2566, 0.6405, 0.6816, 0.5884, 0.5086, 0.5379, 0.5592, 0.5303, 0.4764, 0.4373, 0.2222, 0.0, 0.0, 0.0, 0.0, 0.0, 0.0, 0.0, 0.0, 0.0, 0.0, 0.0, 0.0, 0.0, 0.0, 0.0, 0.0, 0.0, 0.0, 0.0, 0.0, 0.01667, 0.04846, 0.1372, 0.0, 0.1932, 0.4997, 0.5252, 0.4473, 0.4816, 0.0, 0.3744, 0.4477, 0.3868, 0.415, 0.2243, 0.0477, 0.4147, 0.2392, 0.01833, 0.4147, 0.4008, 0.3871, 0.3805, 0.4697, 0.4887, 0.4044, 0.4428, 0.4342, 0.469, 0.0, 0.0, 0.0, 0.0, 0.0, 0.01227, 0.0, 0.0, 0.0, 0.0, 0.0, 0.0, 0.0, 0.0, 0.0, 0.0, 0.0, 0.0, 0.0, 0.0, 0.0, 0.0, 0.0, 0.0, 0.0, 0.0, 0.0, 0.0, 0.0, 0.0, 0.0, 0.0, 0.0, 0.0, 0.0, 0.0, 0.0, 0.0, 0.0, 0.1844, 0.08291, 0.0, 0.0, 0.0, 0.0, 0.0, 0.0, 0.0, 0.0, 0.0, 0.0, 0.0, 0.0, 0.0, 0.0, 0.0, 0.0, 0.0, 0.0, 0.0, 0.0, 0.0, 0.0, 0.0, 0.0, 0.0, 0.0, 0.0, 0.0, 0.0, 0.0, 0.0, 0.3821, 0.2779, 0.03227, 0.3982, 0.003247, 0.01111, 0.003322, 0.0, 0.003162, 0.0, 0.0, 0.0, 0.0, 0.0, 0.0, 1.572e-06, 3.967e-06, 0.0, 0.0, 0.0, 0.0, 0.0, 0.0, 0.0, 0.0, 0.0, 0.0, 0.0, 0.0, 0.0, 0.0, 0.0, 0.0, 0.0, 0.0, 0.0, 0.0, 0.0, 0.0, 0.0, 0.0, 0.0, 0.0, 0.0, 0.0, 0.0, 0.0, 0.0, 0.0, 0.0, 0.0, 0.0, 0.0, 0.0, 0.0, 0.0, 0.0, 0.0, 0.0, 0.0, 0.0, 0.0, 0.0, 0.0, 0.0, 0.0, 0.0, 0.0, 0.0, 0.0, 0.0, 0.0, 0.0, 0.0, 0.8629, 0.3636, 0.7013, 0.352, 0.5623, 0.4328, 0.3472, 0.3521, 0.3749, 0.3007, 0.2928, 0.2937, 0.3064, 0.9132, 0.7017, 0.5655, 0.4265, 0.3426, 0.4983, 0.4514, 0.0, 0.0, 0.0, 0.0, 0.5549, 0.5637, 0.0, 0.0, 0.0, 0.0, 0.3863, 0.7981, 0.2235, 0.0, 0.0, 0.5911, 0.0, 0.0, 0.0, 0.0, 0.0, 0.03738, 0.5584, 0.0, 0.0, 0.0, 0.6592, 0.0, 0.0, 0.001412, 0.4076, 0.0, 0.0, 0.1416, 0.0, 0.3579, 0.7976, 0.2966, 0.8455, 0.8994, 0.9721, 0.9829, 0.9743, 0.0, 0.0, 0.0, 0.0, 0.0, 0.0, 0.0, 0.0, 0.0, 0.0, 0.0, 0.0, 0.0, 0.0, 0.0, 0.0, 0.0, 0.0, 0.0, 0.0, 0.0, 0.0, 0.0, 0.0, 0.0, 0.0, 0.0, 0.0, 0.0, 0.0, 0.0, 0.0, 0.0, 0.0, 0.0, 0.0, 0.0, 0.0, 0.0, 0.0, 0.0, 0.0, 0.0, 0.0, 0.0, 0.0, 0.0, 0.0, 0.0, 0.0, 0.7629, 0.1456, 0.4971, 0.1456, 0.3845, 0.1417, 0.1443, 0.15, 0.1832, 0.1454, 0.6399, 0.0, 0.0, 0.0, 0.0, 0.0, 0.0, 0.0, 0.0, 0.0, 0.0, 0.0, 0.0, 0.0, 0.04744, 0.0285, 0.5213, 0.9467, 0.8082, 0.6685, 0.5974, 0.5922, 0.5572, 0.4764, 0.5117, 0.4624, 0.2262, 0.0, 0.0, 0.0, 0.0, 0.0, 0.0, 0.0, 0.0, 0.0, 0.0, 0.0, 0.0, 0.0, 0.0, 0.0, 0.0, 0.0, 0.4199, 0.0, 0.0, 0.0, 0.0, 0.2467, 0.0, 0.9256, 0.3678, 0.9642, 0.3033, 0.988, 0.9979, 0.9962, 0.8323, 0.146, 0.797, 0.6704, 0.5796, 0.5868, 0.5828, 0.5258, 0.5097, 0.4611, 0.2261, 0.4173, 0.3657, 0.8943, 0.302, 0.1458, 0.7384, 0.729, 0.635, 0.4862, 0.4009, 0.4009, 0.3924, 0.3902, 0.7045, 0.7337, 0.8244, 0.6914, 0.5438, 0.4098, 0.3939, 0.3785, 0.8669, 0.3892, 0.3764, 0.3671, 0.3663, 0.7736, 0.3828, 0.3915, 0.8456, 0.8051, 0.6865, 0.7677, 0.7157, 0.7617, 0.7574, 0.6583, 0.7271, 0.7168, 0.6697, 0.799, 0.7325, 0.7241, 0.7834, 0.7423, 0.6927, 0.7557, 0.7429, 0.7199, 0.7725, 0.7756, 0.7347, 0.755, 0.7099, 0.7042, 0.7656, 0.7378, 0.7327, 0.7497, 0.7557, 0.7587, 0.7677, 0.7384, 0.7271, 0.7199, 0.7157, 0.7756, 0.7347, 0.755, 0.7423, 0.7099, 0.6927, 0.7042, 0.7213, 0.7656, 0.7378, 0.7467, 0.0, 0.0, 0.0, 0.0, 0.0, 0.0, 0.0, 0.0, 0.0, 0.0, 0.0, 0.0, 0.0, 0.0, 0.0, 0.0, 0.7677, 0.7617, 0.7271, 0.7423, 0.7557, 0.7725, 0.7756, 0.755, 0.7099, 0.7656, 0.7378, 0.7327, 0.7497, 0.7557, 0.7587, 0.7677, 0.7384, 0.7271, 0.7756, 0.7347, 0.755, 0.7423, 0.7099, 0.6927, 0.7042, 0.7213, 0.7656, 0.7378, 0.7467, 0.0, 0.0, 0.0, 0.0, 0.0, 0.0, 0.0, 0.0, 0.0, 0.0, 0.0, 0.0, 0.0, 0.0, 0.0, 0.0]): _vg.add([_i], _w, 'REPLACE')
_vg = ob_plane.vertex_groups.new(name='U_Arm L')
for _i, _w in zip([4, 5, 6, 7, 8, 9, 10, 11, 12, 13, 14, 15, 16, 17, 18, 19, 20, 21, 22, 23, 24, 25, 26, 27, 28, 29, 30, 31, 33, 34, 35, 37, 38, 39, 40, 41, 42, 43, 44, 45, 46, 47, 48, 49, 50, 51, 52, 53, 54, 55, 56, 57, 58, 59, 60, 61, 62, 63, 64, 65, 66, 67, 68, 70, 71, 72, 73, 74, 75, 76, 77, 78, 79, 80, 81, 82, 83, 84, 85, 86, 87, 88, 89, 90, 91, 92, 93, 94, 95, 96, 98, 99, 100, 101, 102, 103, 104, 105, 106, 107, 108, 109, 110, 111, 112, 113, 114, 115, 116, 117, 120, 121, 122, 123, 125, 126, 127, 128, 129, 130, 131, 132, 133, 134, 135, 136, 137, 138, 139, 140, 141, 142, 143, 144, 145, 146, 148, 149, 150, 151, 152, 153, 154, 155, 156, 157, 161, 162, 166, 167, 168, 169, 170, 171, 172, 173, 174, 175, 176, 177, 178, 179, 180, 181, 182, 183, 184, 185, 186, 187, 188, 189, 190, 191, 192, 193, 194, 195, 196, 197, 198, 199, 200, 201, 202, 203, 204, 205, 206, 207, 208, 209, 210, 211, 212, 213, 214, 215, 216, 217, 218, 219, 220, 221, 222, 223, 224, 225, 226, 227, 228, 229, 230, 231, 232, 233, 234, 235, 236, 237, 238, 239, 240, 241, 242, 243, 244, 245, 246, 247, 248, 249, 250, 251, 252, 253, 254, 255, 256, 257, 258, 259, 260, 261, 262, 263, 264, 265, 266, 267, 270, 271, 272, 273, 274, 275, 276, 277, 278, 279, 280, 281, 282, 283, 284, 285, 286, 287, 288, 289, 290, 291, 292, 293, 294, 295, 296, 297, 298, 299, 300, 301, 302, 303, 304, 305, 306, 307, 308, 309, 310, 311, 312, 313, 314, 315, 316, 317, 318, 319, 320, 321, 322, 323, 324, 325, 326, 327, 328, 329, 330, 331, 332, 333, 334, 335, 336, 337, 338, 339, 340, 341, 342, 343, 344, 345, 346, 347, 348, 349, 350, 351, 352, 355, 356, 357, 358, 359, 360, 361, 362, 363, 364, 365, 366, 367, 368, 369, 370, 371, 372, 373, 374, 375, 376, 377, 383, 384, 385, 386, 387, 388, 389, 390, 391, 392, 393, 394, 395, 396, 397, 398, 399, 400, 401, 402, 403, 405, 406, 407, 408, 409, 412, 413, 414, 415, 416, 417, 418, 419, 420, 421, 422, 423, 424, 425, 426, 427, 428, 512, 531, 532, 533, 534, 535, 536, 537, 538, 539, 540, 541, 542, 543, 544, 545, 546, 559, 576, 577, 578, 579, 580, 581, 582, 583, 584, 585, 586, 587, 588, 589, 590, 591], [0.0, 0.0, 0.0, 0.0, 0.0, 0.0, 0.0, 0.0, 0.0, 0.0, 0.0, 0.0, 0.0, 0.0, 0.0, 0.0, 0.0, 0.0, 0.0, 0.0, 0.0, 0.0, 0.0, 0.0, 0.0, 0.0, 0.0, 0.0, 0.0, 0.0, 0.0, 0.0, 0.0, 0.0, 0.0, 0.0, 0.0, 0.0, 0.0, 0.0, 0.0, 0.0, 0.0, 0.0, 0.0, 0.0, 0.0, 0.0, 0.0, 0.0, 0.0, 0.0, 0.0, 0.0, 0.0, 0.0, 0.0, 0.0, 0.0, 0.0, 0.0, 0.0, 0.0, 0.0, 0.0, 0.0, 0.0, 0.0, 0.0, 0.0, 0.0, 0.0, 0.0, 0.0, 0.0, 0.0, 0.0, 0.0, 0.0, 0.0, 0.0, 0.0, 0.0, 0.0, 0.0, 0.0, 0.0, 0.0, 0.0, 0.0, 0.0, 0.0, 0.0, 0.0, 0.0, 0.0, 0.0, 0.0, 0.0, 0.0, 0.0, 0.0, 0.0, 0.0, 0.0, 0.0, 0.0, 0.0, 0.0, 0.0, 0.0, 0.0, 0.0, 0.0, 0.0, 0.0, 0.0, 0.0, 0.0, 0.0, 0.0, 0.0, 0.0, 0.0, 0.0, 0.0, 0.0, 0.0, 0.0, 0.0, 0.0, 0.0, 0.0, 0.0, 0.0, 0.0, 0.0, 0.0, 0.0, 0.0, 0.0, 0.0, 0.0, 0.0, 0.0, 0.0, 0.0, 0.0, 0.0, 0.0, 0.0, 0.0, 0.0, 0.0, 0.0, 0.0, 0.0, 0.0, 0.0, 0.0, 0.0, 0.0, 0.0, 0.0, 0.0, 0.0, 0.0, 0.0, 0.0, 0.0, 0.0, 0.0, 0.0, 0.0, 0.0, 0.0, 0.0, 0.0, 0.0, 0.0, 0.0, 0.0, 0.0, 0.0, 0.0, 0.0, 0.0, 0.0, 0.0, 0.0, 0.0, 0.0, 0.0, 0.0, 0.0, 0.0, 0.0, 0.0, 0.0, 0.0, 0.0, 0.0, 0.0, 0.0, 0.0, 0.0, 0.0, 0.0, 0.0, 0.0, 0.0, 0.0, 0.0, 0.0, 0.0, 0.0, 0.0, 0.0, 0.0, 0.0, 0.0, 0.0, 0.0, 0.0, 0.0, 0.0, 0.0, 0.0, 0.0, 0.0, 0.0, 0.0, 0.0, 0.0, 0.0, 0.0, 0.0, 0.0, 0.0, 0.0, 0.0, 0.0, 0.0, 0.0, 0.0, 0.0, 0.0, 0.0, 0.0, 0.0, 0.0, 0.0, 0.0, 0.0, 0.0, 0.0, 0.0, 0.0, 0.0, 0.0, 0.0, 0.0, 0.0, 0.0, 0.0, 0.0, 0.0, 0.0, 0.0, 0.0, 0.0, 0.0, 0.0, 0.0, 0.0, 0.0, 0.0, 0.0, 0.0, 0.0, 0.0, 0.0, 0.0, 0.0, 0.0, 0.0, 0.0, 0.0, 0.0, 0.0, 0.0, 0.0, 0.0, 0.0, 0.0, 0.0, 0.0, 0.0, 0.0, 0.0, 0.0, 0.0, 0.0, 0.0, 0.0, 0.0, 0.0, 0.0, 0.0, 0.0, 0.0, 0.0, 0.0, 0.0, 0.0, 0.0, 0.0, 0.0, 0.0, 0.0, 0.0, 0.0, 0.0, 0.0, 0.0, 0.0, 0.0, 0.0, 0.0, 0.0, 0.0, 0.0, 0.0, 0.0, 0.0, 0.0, 0.0, 0.0, 0.0, 0.0, 0.0, 0.0, 0.0, 0.0, 0.0, 0.0, 0.0, 0.0, 0.0, 0.0, 0.0, 0.0, 0.0, 0.0, 0.0, 0.0, 0.0, 0.0, 0.0, 0.0, 0.0, 0.0, 0.0, 0.0, 0.0, 0.0, 0.0, 0.0, 0.0, 0.0, 0.0, 0.0, 0.0, 0.0, 0.0, 0.0, 0.0, 0.0, 0.0, 0.0, 0.0, 0.0, 0.0, 0.0, 0.0, 0.0, 0.0, 0.0, 0.0, 0.0, 0.0, 0.0, 0.0, 0.0, 0.0, 0.0, 0.0, 0.0, 0.0, 0.0, 0.0, 0.0, 0.0, 0.0, 0.0, 0.0, 0.0, 0.0, 0.0, 0.0, 0.0, 0.0, 0.0, 0.0, 0.0, 0.0, 0.0, 0.0, 0.0, 0.1186, 0.0, 0.0, 0.0, 0.1186, 0.09419, 0.0, 0.0, 0.1186, 0.09419, 0.0, 0.0, 0.1186, 0.09419]): _vg.add([_i], _w, 'REPLACE')
_vg = ob_plane.vertex_groups.new(name='L_Arm L')
for _i, _w in zip([8, 9, 20, 40, 41, 42, 53, 54, 73, 75, 76, 77, 78, 80, 81, 86, 89, 106, 109, 112, 113, 119, 137, 138, 142, 143, 144, 145, 171, 173, 174, 176, 177, 178, 179, 182, 183, 184, 185, 186, 187, 188, 189, 191, 192, 193, 194, 195, 196, 197, 198, 199, 200, 201, 202, 203, 204, 205, 206, 207, 208, 209, 210, 211, 212, 213, 214, 215, 216, 217, 218, 219, 220, 221, 222, 223, 224, 225, 226, 227, 228, 229, 230, 231, 232, 233, 234, 235, 236, 237, 238, 239, 240, 241, 242, 243, 244, 245, 246, 248, 250, 251, 259, 260, 261, 262, 272, 276, 277, 298, 302, 304, 305, 359, 361, 363, 364, 366, 367, 369, 372, 373, 376, 377, 386, 387, 396, 416, 417, 420, 422, 512, 533, 534, 537, 538, 541, 542, 545, 546, 559, 576, 577, 578, 579, 580, 581, 582, 583, 584, 585, 586, 587, 588, 589, 590, 591], [0.0, 0.0, 0.0, 0.0, 0.0, 0.0, 0.0, 0.0, 0.0, 0.0, 0.0, 0.0, 0.0, 0.0, 0.0, 0.0, 0.0, 0.0, 0.0, 0.0, 0.0, 0.0, 0.0, 0.0, 0.0, 0.0, 0.0, 0.0, 0.0, 0.0, 0.0, 0.0, 0.0, 0.0, 0.0, 0.0, 0.0, 0.0, 0.0, 0.0, 0.0, 0.0, 0.0, 0.0, 0.0, 0.0, 0.0, 0.0, 0.0, 0.0, 0.0, 0.0, 0.0, 0.0, 0.0, 0.0, 0.0, 0.0, 0.0, 0.0, 0.0, 0.0, 0.0, 0.0, 0.0, 0.0, 0.0, 0.0, 0.0, 0.0, 0.0, 0.0, 0.0, 0.0, 0.0, 0.0, 0.0, 0.0, 0.0, 0.0, 0.0, 0.0, 0.0, 0.0, 0.0, 0.0, 0.0, 0.0, 0.0, 0.0, 0.0, 0.0, 0.0, 0.0, 0.0, 0.0, 0.0, 0.0, 0.0, 0.0, 0.0, 0.0, 0.0, 0.0, 0.0, 0.0, 0.0, 0.0, 0.0, 0.0, 0.0, 0.0, 0.0, 0.0, 0.0, 0.0, 0.0, 0.0, 0.0, 0.0, 0.0, 0.0, 0.0, 0.0, 0.0, 0.0, 0.0, 0.0, 0.0, 0.0, 0.0, 0.0, 0.0, 0.0, 0.0, 0.0, 0.0, 0.0, 0.0, 0.0, 0.0, 0.0, 0.0, 0.0, 0.0, 0.0, 0.0, 0.0, 0.0, 0.0, 0.0, 0.0, 0.0, 0.0, 0.0, 0.0, 0.0]): _vg.add([_i], _w, 'REPLACE')
_vg = ob_plane.vertex_groups.new(name='U_Arm R')
for _i, _w in zip([0, 1, 2, 3, 4, 5, 6, 7, 8, 9, 10, 11, 12, 13, 14, 15, 16, 17, 18, 19, 20, 21, 22, 23, 24, 25, 26, 27, 28, 29, 30, 31, 32, 33, 34, 35, 36, 37, 38, 39, 40, 41, 42, 43, 44, 45, 46, 47, 48, 49, 50, 51, 52, 53, 54, 55, 56, 57, 58, 59, 60, 61, 62, 63, 64, 65, 66, 67, 68, 69, 70, 71, 72, 73, 74, 75, 76, 77, 78, 79, 80, 81, 82, 83, 84, 85, 86, 87, 88, 89, 90, 91, 92, 93, 94, 95, 96, 97, 98, 99, 100, 101, 102, 103, 104, 105, 106, 107, 108, 109, 110, 111, 112, 113, 114, 115, 116, 117, 118, 119, 120, 121, 122, 123, 124, 125, 126, 127, 128, 129, 130, 131, 132, 133, 134, 135, 136, 137, 138, 139, 140, 141, 142, 143, 144, 145, 146, 147, 148, 149, 150, 151, 152, 153, 154, 155, 156, 157, 158, 159, 160, 161, 162, 163, 164, 165, 166, 167, 168, 169, 170, 171, 172, 173, 174, 175, 176, 177, 178, 179, 180, 181, 182, 183, 184, 185, 186, 187, 188, 189, 190, 191, 192, 193, 194, 195, 196, 197, 198, 199, 200, 201, 202, 203, 204, 205, 206, 207, 208, 209, 210, 211, 212, 213, 214, 215, 216, 217, 218, 219, 220, 221, 222, 223, 228, 230, 246, 247, 248, 249, 250, 251, 252, 253, 254, 255, 256, 257, 258, 259, 260, 261, 262, 263, 264, 265, 266, 267, 268, 269, 270, 271, 272, 273, 274, 275, 276, 277, 278, 279, 280, 281, 282, 283, 284, 285, 286, 287, 288, 289, 290, 291, 292, 293, 294, 295, 296, 297, 298, 299, 300, 301, 302, 303, 304, 305, 306, 307, 308, 309, 310, 311, 312, 313, 314, 315, 316, 317, 318, 319, 320, 321, 322, 323, 324, 325, 326, 327, 328, 329, 330, 331, 332, 333, 334, 335, 336, 337, 338, 339, 340, 341, 342, 343, 344, 345, 346, 347, 348, 349, 350, 351, 352, 353, 354, 355, 356, 357, 358, 359, 360, 361, 362, 363, 364, 365, 366, 367, 368, 369, 370, 371, 372, 373, 374, 375, 376, 377, 378, 379, 380, 381, 382, 383, 384, 385, 386, 387, 388, 389, 390, 391, 392, 393, 394, 395, 396, 397, 398, 399, 400, 401, 402, 403, 404, 405, 406, 407, 408, 409, 410, 411, 412, 413, 414, 415, 416, 417, 418, 419, 420, 421, 422, 423, 424, 425, 426, 427, 428, 462, 471, 512, 531, 532, 533, 534, 535, 536, 537, 538, 539, 540, 541, 542, 543, 544, 545, 546, 559, 576, 577, 578, 579, 580, 581, 582, 583, 584, 585, 586, 587, 588, 589, 590, 591], [0.0, 0.0, 0.0, 0.0, 0.0, 0.0, 0.0, 0.0, 0.0, 0.0, 0.0, 0.0, 0.0, 0.0, 0.0, 0.0, 0.0, 0.0, 0.0, 0.0, 0.0, 0.0, 0.0, 0.0, 0.0, 0.0, 0.0, 0.0, 0.0, 0.0, 0.0, 0.0, 0.0, 0.0, 0.0, 0.0, 0.0, 0.0, 0.0, 0.0, 0.0, 0.0, 0.0, 0.0, 0.0, 0.0, 0.0, 0.0, 0.0, 0.0, 0.0, 0.0, 0.0, 0.0, 0.0, 0.0, 0.0, 0.0, 0.0, 0.0, 0.0, 0.0, 0.0, 0.0, 0.0, 0.0, 0.0, 0.0, 0.0, 0.0, 0.0, 0.0, 0.0, 0.0, 0.0, 0.0, 0.0, 0.0375, 0.0, 0.0, 0.0, 0.0, 0.0, 0.0, 0.0, 0.0, 0.0, 0.0, 0.0, 0.0, 0.0, 0.0, 0.0, 0.0, 0.0, 0.0, 0.0, 0.0, 0.0, 0.0, 0.0, 0.0, 0.0, 0.0, 0.0, 0.0, 0.0, 0.0, 0.0, 0.0, 0.0, 0.0, 0.0, 0.0, 0.0, 0.0, 0.0, 0.0, 0.0, 0.0, 0.0, 0.0, 0.0, 0.0, 0.0, 0.0, 0.0, 0.0, 0.0, 0.0, 0.0, 0.0, 0.0, 0.0, 0.0, 0.0, 0.0, 0.1186, 0.0, 0.0, 0.0, 0.0, 0.0, 0.0, 0.0, 0.000398, 0.0, 0.0, 0.0, 0.0, 0.0, 0.0, 0.0, 0.0, 0.0, 0.0, 0.0, 0.0, 0.0, 0.0, 0.0, 0.0, 0.0, 0.0, 0.0, 0.0, 0.0, 0.0, 0.0, 0.0, 0.0, 0.0, 0.0, 0.0, 0.0, 0.0, 0.6626, 0.6445, 0.661, 0.6128, 0.6059, 0.6345, 0.6336, 0.6059, 0.595, 0.6254, 0.5315, 0.493, 0.5397, 0.4833, 0.5421, 0.5342, 0.5056, 0.3763, 0.4067, 0.4318, 0.3748, 0.3051, 0.3871, 0.3058, 0.3847, 0.3629, 0.2893, 0.2159, 0.3321, 0.3076, 0.1436, 0.1283, 0.1675, 0.1457, 0.173, 0.1554, 0.1157, 0.1517, 0.1072, 0.1044, 0.02018, 0.0157, 0.04018, 0.02899, 0.05152, 0.03792, 0.006893, 0.01451, 0.0007709, 0.006252, 0.0, 0.0, 0.0, 0.0, 0.0, 0.0, 0.0, 0.0, 0.0, 0.0, 0.0, 0.0, 0.0, 0.0, 0.0, 0.0, 0.0, 0.0, 0.0, 0.0, 0.0, 0.0, 0.0, 0.0, 0.0, 0.0, 0.0, 0.0, 0.0, 0.0, 0.0, 0.0, 0.0, 0.0, 0.0, 0.0, 0.0, 0.0, 0.0, 0.0, 0.0, 0.0, 0.0, 0.0, 0.0, 0.0, 0.0, 0.0, 0.0, 0.0, 0.0, 0.0, 0.0, 0.0, 0.0, 0.0, 0.0, 0.0, 0.0, 0.0, 0.0, 0.0, 0.0, 0.0, 0.0, 0.0, 0.0, 0.0, 0.0, 0.0, 0.0, 0.0, 0.0, 0.0, 0.0, 0.0, 0.0, 0.0, 0.0, 0.0, 0.0, 0.0, 0.0, 0.0, 0.0, 0.0, 0.0, 0.0, 0.0, 0.0, 0.0, 0.0, 0.0, 0.0, 0.0, 0.0, 0.0, 0.0, 0.0, 0.0, 0.0, 0.0, 0.0, 0.0, 0.0, 0.0, 0.0, 0.0, 0.0, 0.0, 0.0, 0.0, 0.0, 0.0, 0.0, 0.0, 0.0, 0.0, 0.0, 0.0, 0.0, 0.0, 0.0, 0.0, 0.0, 0.0, 0.1186, 0.09419, 0.0, 0.0, 0.1186, 0.09419, 0.0, 0.0, 0.0, 0.0, 0.0, 0.0, 0.0, 0.0, 0.0, 0.0, 0.0, 0.0, 0.0, 0.0, 0.0, 0.0, 0.0, 0.0, 0.0, 0.0, 0.0, 0.0, 0.0, 0.0, 0.0, 0.0, 0.0, 0.0, 0.0, 0.0, 0.0, 0.0, 0.0, 0.0, 0.0, 0.0, 0.0, 0.0, 0.1186, 0.09419, 0.0, 0.0, 0.0, 0.0, 0.0, 0.0, 0.0, 0.0, 0.0, 0.0, 0.0, 0.01875, 0.01875, 0.0, 0.0, 0.0, 0.1186, 0.0, 0.0, 0.0, 0.1186, 0.09419, 0.0, 0.0, 0.1186, 0.09419, 0.0, 0.0, 0.1186, 0.09419, 0.0, 0.0, 0.0, 0.0, 0.0, 0.0, 0.0, 0.0, 0.0, 0.0, 0.0, 0.0, 0.0, 0.0, 0.0, 0.0, 0.0]): _vg.add([_i], _w, 'REPLACE')
_vg = ob_plane.vertex_groups.new(name='L_Arm R')
for _i, _w in zip([0, 1, 2, 3, 4, 5, 6, 7, 8, 9, 10, 11, 12, 13, 14, 15, 16, 17, 18, 19, 20, 21, 22, 23, 24, 25, 26, 27, 28, 29, 30, 31, 32, 33, 34, 35, 36, 37, 38, 39, 40, 41, 42, 43, 44, 45, 46, 47, 48, 49, 50, 51, 52, 53, 54, 55, 56, 57, 58, 59, 60, 61, 62, 63, 64, 65, 66, 67, 68, 69, 70, 71, 72, 73, 74, 75, 76, 77, 78, 79, 80, 81, 82, 83, 84, 85, 86, 87, 88, 89, 90, 91, 92, 93, 94, 95, 96, 97, 98, 99, 100, 101, 102, 103, 104, 105, 106, 107, 108, 109, 110, 111, 112, 113, 114, 115, 116, 117, 118, 119, 120, 121, 122, 123, 124, 125, 126, 127, 128, 129, 130, 131, 132, 133, 134, 135, 136, 137, 138, 139, 140, 141, 142, 143, 144, 145, 146, 147, 148, 149, 150, 151, 152, 153, 154, 155, 156, 157, 158, 159, 160, 161, 162, 163, 164, 165, 166, 167, 168, 169, 170, 171, 172, 173, 174, 175, 176, 177, 178, 179, 180, 181, 182, 183, 184, 185, 186, 187, 188, 189, 190, 191, 192, 193, 194, 195, 196, 197, 198, 199, 200, 201, 202, 203, 204, 205, 206, 207, 208, 209, 210, 211, 212, 213, 214, 215, 216, 217, 218, 219, 220, 221, 222, 223, 224, 225, 226, 227, 228, 229, 230, 231, 232, 233, 234, 235, 236, 237, 238, 239, 240, 241, 242, 243, 244, 245, 246, 247, 248, 249, 250, 251, 252, 253, 254, 255, 256, 257, 258, 259, 260, 261, 262, 263, 264, 265, 266, 267, 268, 269, 270, 271, 272, 273, 274, 275, 276, 277, 278, 279, 280, 281, 282, 283, 284, 285, 286, 287, 288, 289, 290, 291, 292, 293, 294, 295, 296, 297, 298, 299, 300, 301, 302, 303, 304, 305, 306, 307, 308, 309, 310, 311, 312, 313, 314, 315, 316, 317, 318, 319, 320, 321, 322, 323, 324, 325, 326, 327, 328, 329, 330, 331, 332, 333, 334, 335, 336, 337, 338, 339, 340, 341, 342, 343, 344, 345, 346, 347, 348, 349, 350, 351, 352, 353, 354, 355, 356, 357, 358, 359, 360, 361, 362, 363, 364, 365, 366, 367, 368, 369, 370, 371, 372, 373, 374, 375, 376, 377, 378, 379, 380, 381, 382, 383, 384, 385, 386, 387, 388, 389, 390, 391, 392, 393, 394, 395, 396, 397, 398, 399, 400, 401, 402, 403, 404, 405, 406, 407, 408, 409, 410, 411, 412, 413, 414, 415, 416, 417, 418, 419, 420, 421, 422, 423, 424, 425, 426, 427, 428, 512, 531, 532, 533, 534, 535, 536, 537, 538, 539, 540, 541, 542, 543, 544, 545, 546, 559, 578, 579, 582, 583, 586, 587, 590, 591], [0.0, 0.0, 0.0, 0.0, 0.0, 0.0, 0.0, 0.0, 0.0, 0.0, 0.0, 0.0, 0.0, 0.0, 0.0, 0.0, 0.0, 0.0, 0.0, 0.0, 0.0, 0.0, 0.0, 0.0, 0.0, 0.0, 0.0, 0.0, 0.0, 0.0, 0.0, 0.0, 0.0, 0.0, 0.0, 0.0, 0.0, 0.0, 0.0, 0.0, 0.0, 0.0, 0.0, 0.0, 0.0, 0.0, 0.0, 0.0, 0.0, 0.0, 0.0, 0.0, 0.0, 0.0, 0.0, 0.0, 0.0, 0.0, 0.0, 0.0, 0.0, 0.0, 0.0, 0.0, 0.0, 0.0, 0.0, 0.0, 0.0, 0.0, 0.0, 0.0, 0.0, 0.0, 0.0, 0.0, 0.0, 0.0, 0.0, 0.0, 0.0, 0.0, 0.0, 0.0, 0.0, 0.0, 0.0, 0.0, 0.0, 0.0, 0.0, 0.0, 0.0, 0.0, 0.0, 0.0, 0.0, 0.0, 0.0, 0.0, 0.0, 0.0, 0.0, 0.0, 0.0, 0.0, 0.0, 0.0, 0.0, 0.0, 0.0, 0.0, 0.0, 0.0, 0.0, 0.0, 0.0, 0.0, 0.0, 0.0, 0.0, 0.0, 0.0, 0.0, 0.0, 0.0, 0.0, 0.0, 0.0, 0.0, 0.0, 0.0, 0.0, 0.0, 0.0, 0.0, 0.0, 0.0, 0.0, 0.0, 0.0, 0.0, 0.0, 0.0, 0.0, 0.0, 0.0, 0.0, 0.0, 0.0, 0.0, 0.0, 0.0, 0.0, 0.0, 0.0, 0.0, 0.0, 0.0, 0.0, 0.0, 0.0, 0.0, 0.0, 0.0, 0.0, 0.0, 0.0, 0.0, 0.0, 0.0, 0.0, 0.0, 0.0, 0.0, 0.0, 0.0, 0.0, 0.0, 0.0, 0.0, 0.0, 0.0, 0.0, 0.0, 0.0, 0.0, 0.0, 0.0, 0.0, 0.0, 0.0, 0.0, 0.0, 0.0, 0.0, 0.6096, 0.6791, 0.5926, 0.6783, 0.5917, 0.6176, 0.6985, 0.7758, 0.6582, 0.6775, 0.8489, 0.8663, 0.8235, 0.8489, 0.8168, 0.836, 0.8792, 0.8445, 0.8892, 0.8907, 0.9634, 0.9661, 0.9529, 0.9594, 0.9462, 0.9542, 0.9707, 0.967, 0.975, 0.9763, 0.9773, 0.9789, 0.9736, 0.9769, 0.9708, 0.975, 0.9847, 0.9971, 0.9908, 0.9824, 0.983, 0.9847, 0.9814, 0.9855, 0.9799, 0.9817, 0.9869, 0.9875, 0.9874, 0.9849, 0.0, 0.0, 0.0, 0.0, 0.0, 0.0, 0.0, 0.0, 0.0, 0.0, 0.0, 0.0, 0.0, 0.0, 0.0, 0.0, 0.0, 0.0, 0.0, 0.0, 0.0, 0.0, 0.0, 0.0, 0.0, 0.0, 0.0, 0.0, 0.0, 0.0, 0.0, 0.0, 0.0, 0.0, 0.0, 0.0, 0.0, 0.0, 0.0, 0.0, 0.0, 0.0, 0.0, 0.0, 0.0, 0.0, 0.0, 0.0, 0.0, 0.0, 0.0, 0.0, 0.0, 0.0, 0.0, 0.0, 0.0, 0.0, 0.0, 0.0, 0.0, 0.0, 0.0, 0.0, 0.0, 0.0, 0.0, 0.0, 0.0, 0.0, 0.0, 0.0, 0.0, 0.0, 0.0, 0.0, 0.0, 0.0, 0.0, 0.0, 0.0, 0.0, 0.0, 0.0, 0.0, 0.0, 0.0, 0.0, 0.0, 0.0, 0.0, 0.0, 0.0, 0.0, 0.0, 0.0, 0.0, 0.0, 0.0, 0.0, 0.0, 0.0, 0.0, 0.0, 0.0, 0.0, 0.0, 0.0, 0.0, 0.0, 0.0, 0.0, 0.0, 0.0, 0.0, 0.0, 0.0, 0.0, 0.0, 0.0, 0.0, 0.0, 0.0, 0.0, 0.0, 0.0, 0.0, 0.0, 0.0, 0.0, 0.0, 0.0, 0.0, 0.0, 0.0, 0.0, 0.0, 0.0, 0.0, 0.0, 0.0, 0.0, 0.0, 0.0, 0.0, 0.0, 0.0, 0.0, 0.0, 0.0, 0.0, 0.0, 0.0, 0.0, 0.0, 0.0, 0.0, 0.0, 0.0, 0.0, 0.0, 0.0, 0.0, 0.0, 0.0, 0.0, 0.0, 0.0, 0.0, 0.0, 0.0, 0.0, 0.0, 0.0, 0.0, 0.0, 0.0, 0.0, 0.0, 0.0, 0.0, 0.0, 0.0, 0.0, 0.0, 0.0, 0.0, 0.0, 0.0, 0.0, 0.0, 0.0, 0.0, 0.0, 0.0, 0.0, 0.0, 0.0, 0.0, 0.0, 0.0, 0.0, 0.0, 0.0, 0.0, 0.0, 0.0, 0.0, 0.0]): _vg.add([_i], _w, 'REPLACE')
_vg = ob_plane.vertex_groups.new(name='Leg L')
for _i, _w in zip([323, 326, 328, 331, 334], [0.004735, 0.0112, 0.01719, 0.03206, 0.009195]): _vg.add([_i], _w, 'REPLACE')
_vg = ob_plane.vertex_groups.new(name='Foot_B L')
for _i, _w in zip([137, 145, 283, 313, 315, 316, 317, 318, 319, 320, 321, 322, 323, 324, 325, 326, 327, 328, 329, 330, 331, 332, 333, 334, 335, 336, 337, 338, 339, 340, 341, 342, 343, 344, 345, 346, 347, 348, 349, 350, 351, 355, 356, 357, 358, 370, 371, 372, 373, 374, 375, 376, 377, 401, 412, 416, 417, 533, 535, 536, 537, 538, 539, 540, 541, 542, 543, 544, 545, 546, 578, 580, 581, 582, 583, 584, 585, 586, 587, 588, 589, 590, 591], [0.0, 0.0, 0.0, 0.0, 0.0, 0.0, 0.0, 0.0, 0.0, 0.0, 0.0, 0.0, 0.0, 0.0, 0.0, 0.0, 0.0, 0.0, 0.0, 0.0, 0.0, 0.0, 0.0, 0.0, 0.0, 0.0, 0.0, 0.0, 0.0, 0.0, 0.0, 0.0, 0.0, 0.0, 0.0, 0.0, 0.0, 0.0, 0.0, 0.0, 0.0, 0.0, 0.0, 0.0, 0.0, 0.0, 0.0, 0.0, 0.0, 0.0, 0.0, 0.0, 0.0, 0.0, 0.0, 0.0, 0.0, 0.0, 0.0, 0.0, 0.0, 0.0, 0.0, 0.0, 0.0, 0.0, 0.0, 0.0, 0.0, 0.0, 0.0, 0.0, 0.0, 0.0, 0.0, 0.0, 0.0, 0.0, 0.0, 0.0, 0.0, 0.0, 0.0]): _vg.add([_i], _w, 'REPLACE')
_vg = ob_plane.vertex_groups.new(name='Foot_F L')
for _i, _w in zip([310, 313, 314, 341, 343, 350, 351, 353, 354, 355, 356, 738, 744, 745, 746, 747, 751, 753, 754, 756, 760, 763, 764, 765, 769, 771, 772], [0.01719, 0.009514, 0.02374, 0.003288, 0.01074, 0.01729, 0.05815, 0.1268, 0.1302, 0.006346, 0.059, 0.004757, 0.008645, 0.003173, 0.008593, 0.01187, 0.001644, 0.03772, 0.03267, 0.002378, 0.01297, 0.00476, 0.004296, 0.005935, 0.0008219, 0.02751, 0.01951]): _vg.add([_i], _w, 'REPLACE')
_vg = ob_plane.vertex_groups.new(name='Leg R')
for _i, _w in zip([315, 316, 317, 318, 319, 320, 321, 322, 323, 324, 325, 326, 327, 328, 329, 330, 331, 332, 333, 334, 335, 336, 337, 338, 339, 340, 341, 342, 343, 344, 347, 348, 349, 352, 358, 739, 740, 741, 742, 743, 744, 748, 749, 750, 751, 757, 758, 759, 760, 761, 762, 766, 767, 768, 769], [0.05127, 0.01714, 0.03869, 0.04672, 0.0479, 0.05228, 0.02316, 0.02547, 0.1235, 0.2189, 0.1273, 0.18, 0.1231, 0.1386, 0.1635, 0.2231, 0.1138, 0.06004, 0.1031, 0.1088, 0.03976, 0.06584, 0.09763, 0.1005, 0.06994, 0.05124, 0.05193, 0.1043, 0.05952, 0.04356, 0.03055, 0.09206, 0.002549, 0.05856, 0.05979, 0.02015, 0.1912, 0.0528, 0.06059, 0.01527, 0.001275, 0.0213, 0.221, 0.0499, 0.05159, 0.01864, 0.205, 0.05591, 0.0006373, 0.04628, 0.007636, 0.01922, 0.2199, 0.04483, 0.05141]): _vg.add([_i], _w, 'REPLACE')
_vg = ob_plane.vertex_groups.new(name='Foot_B R')
for _i, _w in zip([0, 10, 11, 12, 13, 14, 15, 16, 26, 27, 28, 29, 30, 31, 32, 33, 44, 45, 46, 47, 48, 49, 60, 65, 66, 74, 79, 82, 94, 95, 97, 98, 99, 137, 145, 150, 264, 265, 270, 271, 279, 281, 285, 288, 290, 291, 292, 294, 300, 310, 314, 318, 322, 323, 324, 325, 326, 327, 328, 329, 330, 331, 332, 333, 334, 335, 336, 337, 338, 339, 340, 341, 342, 343, 344, 345, 346, 347, 348, 349, 350, 351, 352, 353, 354, 355, 356, 357, 358, 370, 371, 372, 373, 374, 375, 376, 377, 378, 388, 389, 390, 391, 392, 393, 394, 401, 405, 406, 407, 408, 409, 410, 411, 412, 416, 417, 419, 533, 535, 536, 537, 538, 539, 540, 541, 542, 543, 544, 545, 546, 578, 580, 581, 582, 583, 584, 585, 586, 587, 588, 589, 590, 591, 740, 741, 742, 743, 744, 745, 749, 750, 751, 752, 753, 754, 758, 759, 760, 761, 762, 763, 767, 768, 769, 770, 771, 772], [0.0, 0.0, 0.0, 0.0, 0.0, 0.0, 0.0, 0.0, 0.0, 0.0, 0.0, 0.0, 0.0, 0.0, 0.0, 0.0, 0.0, 0.0, 0.0, 0.0, 0.0, 0.0, 0.0, 0.0, 0.0, 0.0, 0.0, 0.0, 0.0, 0.0, 0.0, 0.0, 0.0, 0.0, 0.0, 0.0, 0.0, 0.0, 0.0, 0.0, 0.0, 0.0, 0.0, 0.0, 0.12, 0.0, 0.0, 0.0, 0.0, 0.0, 0.0, 0.0, 0.0, 1.0, 1.0, 1.0, 1.0, 1.0, 1.0, 1.0, 1.0, 0.9742, 0.9002, 0.7095, 0.5061, 0.6672, 0.4428, 0.7598, 0.7403, 1.0, 1.0, 1.0, 1.0, 1.0, 1.0, 1.0, 1.0, 1.0, 0.9664, 1.0, 1.0, 1.0, 1.0, 1.0, 1.0, 1.0, 1.0, 1.0, 1.0, 0.0, 0.0, 0.0, 0.0, 0.0, 0.0, 0.0, 0.0, 0.0, 0.0, 0.0, 0.0, 0.0, 0.0, 0.0, 0.0, 0.0, 0.0, 0.0, 0.0, 0.0, 0.0, 0.0, 0.0, 0.0, 0.0, 0.0, 0.0, 0.0, 0.0, 0.0, 0.0, 0.0, 0.0, 0.0, 0.0, 0.0, 0.0, 0.0, 0.0, 0.0, 0.0, 0.0, 0.0, 0.0, 0.0, 0.0, 0.0, 0.0, 0.0, 0.0, 0.0, 0.0, 0.0, 1.0, 0.555, 1.0, 1.0, 1.0, 1.0, 1.0, 0.7837, 1.0, 1.0, 1.0, 1.0, 1.0, 1.0, 1.0, 0.6111, 1.0, 1.0, 1.0, 0.7255, 1.0, 1.0, 1.0, 1.0]): _vg.add([_i], _w, 'REPLACE')
_vg = ob_plane.vertex_groups.new(name='Foot_F R')
for _i, _w in zip([310, 311, 312, 313, 314, 315, 316, 317, 318, 319, 320, 321, 322, 323, 324, 325, 326, 327, 328, 329, 330, 331, 332, 333, 334, 335, 336, 337, 338, 339, 340, 341, 342, 343, 344, 345, 346, 347, 348, 349, 350, 351, 352, 353, 354, 355, 356, 357, 358, 738, 739, 740, 741, 742, 743, 744, 745, 746, 747, 748, 749, 750, 751, 752, 753, 754, 756, 757, 758, 759, 760, 761, 762, 763, 764, 765, 766, 767, 768, 769, 770, 771, 772], [0.104, 0.0986, 0.08212, 0.1386, 0.1256, 0.08943, 0.09779, 0.09936, 0.09309, 0.09307, 0.08838, 0.1011, 0.09553, 0.1099, 0.1791, 0.1212, 0.1155, 0.1123, 0.1131, 0.158, 0.1692, 0.104, 0.1106, 0.1023, 0.1032, 0.1108, 0.1094, 0.09455, 0.1012, 0.3991, 0.5245, 0.5291, 0.3308, 0.3767, 0.3366, 0.6931, 0.3586, 0.4379, 0.3306, 0.6976, 0.789, 0.7416, 0.5353, 0.5307, 0.514, 0.8288, 0.7348, 0.7087, 0.5321, 0.06929, 0.09946, 0.1686, 0.1101, 0.4618, 0.5655, 0.7433, 0.7687, 0.05198, 0.06278, 0.09666, 0.1742, 0.1107, 0.5268, 0.5258, 0.7653, 0.7818, 0.03465, 0.09863, 0.1738, 0.4932, 0.7661, 0.1105, 0.6293, 0.7988, 0.02599, 0.03139, 0.09722, 0.1766, 0.1107, 0.5257, 0.6094, 0.7772, 0.8053]): _vg.add([_i], _w, 'REPLACE')
_vg = ob_plane.vertex_groups.new(name='U_Leg L')
for _i, _w in zip([582, 583, 586, 587, 590, 591], [0.0, 0.0, 0.0, 0.0, 0.0, 0.0]): _vg.add([_i], _w, 'REPLACE')
_vg = ob_plane.vertex_groups.new(name='L_Leg L')
for _i, _w in zip([148, 152, 279, 339, 340, 341, 342, 345, 346, 347, 349, 350, 351, 352, 353, 354, 355, 356, 357, 358, 370, 371, 372, 373, 374, 375, 376, 377, 401, 412, 416, 417, 535, 536, 537, 538, 539, 540, 541, 542, 543, 544, 545, 546, 580, 581, 582, 583, 584, 585, 586, 587, 588, 589, 590, 591], [0.0, 0.0, 0.0, 0.0, 0.0, 0.0, 0.0, 0.0, 0.0, 0.0, 0.0, 0.0, 0.0, 0.0, 0.0, 0.0, 0.0, 0.0, 0.0, 0.0, 0.0, 0.0, 0.0, 0.0, 0.0, 0.0, 0.0, 0.0, 0.0, 0.0, 0.0, 0.0, 0.0, 0.0, 0.0, 0.0, 0.0, 0.0, 0.0, 0.0, 0.0, 0.0, 0.0, 0.0, 0.0, 0.0, 0.0, 0.0, 0.0, 0.0, 0.0, 0.0, 0.0, 0.0, 0.0, 0.0]): _vg.add([_i], _w, 'REPLACE')
_vg = ob_plane.vertex_groups.new(name='Knee L')
for _i, _w in zip([1, 2, 3, 4, 5, 6, 36, 37, 38, 139, 268, 269, 280, 287, 295, 379, 380, 381, 382, 383, 384, 385, 418, 576, 577, 579], [0.03773, 0.001942, 0.05436, 0.04348, 0.02695, 0.009657, 0.01614, 0.01698, 0.008574, 0.001117, 0.01506, 0.03446, 0.0292, 0.0174, 0.003212, 0.07421, 0.02117, 0.08226, 0.06082, 0.04414, 0.02082, 0.0008982, 0.01029, 0.0747, 0.07628, 0.007508]): _vg.add([_i], _w, 'REPLACE')
_vg = ob_plane.vertex_groups.new(name='U_Leg R')
for _i, _w in zip([372, 373, 376, 377, 416, 417, 537, 538, 541, 542, 545, 546], [0.0, 0.0, 0.0, 0.0, 0.0, 0.0, 0.0, 0.0, 0.0, 0.0, 0.0, 0.0]): _vg.add([_i], _w, 'REPLACE')
_vg = ob_plane.vertex_groups.new(name='L_Leg R')
for _i, _w in zip([0, 26, 27, 28, 29, 30, 31, 32, 33, 60, 61, 62, 63, 64, 65, 66, 74, 146, 148, 149, 150, 151, 152, 153, 154, 274, 275, 279, 283, 285, 290, 291, 294, 300, 309, 310, 311, 312, 313, 314, 315, 316, 317, 318, 319, 320, 321, 322, 323, 324, 325, 326, 327, 328, 329, 330, 331, 332, 333, 334, 335, 336, 337, 338, 339, 340, 341, 342, 343, 344, 345, 346, 347, 348, 349, 350, 351, 352, 353, 354, 355, 356, 357, 358, 370, 371, 372, 373, 374, 375, 376, 377, 378, 401, 405, 406, 407, 408, 409, 410, 411, 412, 416, 417, 419, 450, 535, 536, 537, 538, 539, 540, 541, 542, 543, 544, 545, 546, 580, 581, 582, 583, 584, 585, 586, 587, 588, 589, 590, 591, 737, 738, 739, 741, 743, 746, 747, 748, 750, 755, 756, 757, 761, 762, 764, 765, 766, 768], [0.0, 0.0, 0.0, 0.0, 0.0, 0.01559, 0.001382, 0.0, 0.0, 0.0, 0.0, 0.0, 0.1338, 0.2239, 0.0, 0.0, 0.0, 0.0, 0.0, 0.0, 0.0, 0.0, 0.0, 0.0, 0.0, 0.0, 1.0, 0.0, 1.0, 0.0, 0.0, 0.0, 0.0, 0.0, 1.0, 0.9167, 0.9794, 1.0, 1.0, 1.0, 1.0, 1.0, 1.0, 1.0, 1.0, 1.0, 1.0, 1.0, 0.0, 0.0, 0.07942, 0.0, 0.0, 0.0, 0.0, 0.0, 0.48, 0.3846, 1.0, 1.0, 0.5542, 0.3615, 0.0, 0.7196, 0.0, 0.0, 0.0, 0.0, 0.0, 0.0, 0.0, 0.0, 0.05819, 0.0, 0.0, 0.0, 0.0, 0.12, 0.0, 0.0, 0.0, 0.0, 0.0, 0.12, 0.0, 0.0, 0.0, 0.0, 0.0, 0.0, 0.0, 0.0, 0.0, 0.0, 0.0, 0.0, 0.0, 0.0, 0.0, 0.0, 0.0, 0.0, 0.0, 0.0, 0.0, 0.007793, 0.0, 0.0, 0.0, 0.0, 0.0, 0.0, 0.0, 0.0, 0.0, 0.0, 0.0, 0.0, 0.0, 0.0, 0.0, 0.0, 0.0, 0.0, 0.0, 0.0, 0.0, 0.0, 0.0, 0.0, 0.612, 1.0, 1.0, 0.4578, 0.0291, 0.459, 1.0, 1.0, 0.4694, 0.418, 1.0, 1.0, 0.506, 0.01455, 0.2302, 1.0, 1.0, 0.5118]): _vg.add([_i], _w, 'REPLACE')
_vg = ob_plane.vertex_groups.new(name='Knee R')
for _i, _w in zip([0, 1, 2, 3, 4, 5, 6, 7, 8, 9, 10, 11, 12, 13, 14, 15, 16, 17, 18, 19, 20, 21, 22, 23, 24, 25, 26, 27, 28, 29, 30, 31, 32, 33, 34, 35, 36, 37, 38, 39, 40, 41, 42, 43, 44, 45, 46, 47, 48, 49, 50, 51, 52, 53, 54, 55, 56, 57, 58, 59, 60, 61, 62, 63, 64, 65, 66, 67, 68, 69, 70, 71, 72, 73, 74, 75, 76, 77, 78, 79, 80, 81, 82, 83, 84, 85, 86, 87, 90, 91, 92, 93, 94, 95, 96, 97, 98, 99, 100, 101, 102, 103, 104, 105, 106, 107, 108, 109, 110, 111, 112, 113, 114, 115, 116, 117, 118, 119, 120, 121, 122, 123, 124, 125, 126, 127, 128, 129, 130, 131, 132, 133, 134, 135, 136, 138, 139, 140, 141, 142, 143, 144, 146, 147, 148, 149, 150, 151, 152, 153, 154, 155, 156, 157, 158, 159, 160, 161, 162, 163, 164, 165, 166, 167, 168, 169, 170, 171, 172, 175, 176, 178, 180, 181, 182, 190, 191, 246, 247, 248, 249, 250, 251, 252, 253, 254, 255, 256, 257, 258, 259, 260, 261, 262, 263, 264, 265, 266, 267, 268, 269, 270, 271, 272, 273, 274, 275, 276, 277, 278, 279, 280, 281, 282, 283, 284, 285, 286, 287, 288, 289, 290, 291, 292, 293, 294, 295, 296, 297, 298, 299, 300, 301, 302, 303, 304, 305, 306, 307, 308, 309, 310, 311, 312, 313, 314, 315, 316, 317, 318, 319, 320, 321, 322, 352, 358, 359, 360, 361, 362, 363, 364, 368, 369, 378, 379, 380, 381, 382, 383, 384, 385, 386, 387, 388, 389, 390, 391, 392, 393, 394, 395, 396, 397, 398, 399, 400, 402, 403, 404, 405, 406, 407, 408, 409, 410, 411, 413, 414, 415, 418, 419, 420, 421, 422, 423, 424, 425, 426, 427, 428, 429, 430, 431, 432, 433, 434, 435, 436, 437, 438, 439, 440, 441, 442, 443, 444, 445, 446, 447, 448, 449, 450, 451, 452, 453, 454, 455, 456, 457, 458, 459, 460, 461, 462, 463, 464, 465, 466, 467, 468, 469, 470, 471, 472, 473, 474, 475, 476, 477, 478, 479, 480, 481, 482, 483, 484, 485, 486, 487, 488, 489, 490, 491, 492, 493, 494, 495, 496, 497, 498, 499, 500, 501, 502, 503, 504, 505, 506, 507, 508, 509, 510, 511, 512, 513, 514, 515, 516, 517, 518, 519, 520, 521, 522, 523, 524, 525, 526, 527, 528, 529, 530, 531, 532, 534, 547, 548, 549, 550, 551, 552, 553, 554, 555, 556, 557, 558, 559, 560, 561, 562, 563, 564, 565, 566, 567, 568, 569, 570, 571, 572, 573, 574, 575, 737, 738, 739, 746, 747, 748, 755, 756, 757, 764, 765, 766], [0.159, 0.5167, 0.3295, 0.5858, 0.4855, 0.3854, 0.2783, 0.1775, 0.1479, 0.1019, 0.08153, 0.06255, 0.05052, 0.03039, 0.02213, 0.01873, 0.01625, 0.01517, 0.02602, 0.05179, 0.0702, 0.0738, 0.07432, 0.0747, 0.07553, 0.07611, 0.07479, 0.07187, 0.06138, 0.05298, 0.03293, 0.06963, 0.1351, 0.2169, 0.5687, 0.4331, 0.5965, 0.4741, 0.3684, 0.258, 0.1576, 0.1343, 0.09191, 0.07509, 0.06029, 0.05015, 0.03124, 0.02252, 0.01831, 0.01451, 0.01155, 0.02173, 0.05175, 0.07283, 0.07659, 0.07628, 0.07558, 0.07733, 0.08079, 0.08114, 0.08228, 0.08449, 0.08126, 0.06678, 0.09342, 0.1884, 0.3067, 0.5439, 0.4564, 0.552, 0.4374, 0.3369, 0.228, 0.09247, 0.2759, 0.07702, 0.06342, 0.05511, 0.05082, 0.04395, 0.01563, 0.01931, 0.02654, 0.02491, 0.02133, 0.001257, 0.001537, 0.01125, 0.0152, 0.01246, 0.007846, 0.01048, 0.02596, 0.02988, 0.02036, 0.01585, 0.02072, 0.02067, 0.3745, 0.3283, 0.381, 0.2699, 0.1986, 0.126, 0.05185, 0.03913, 0.03681, 0.06177, 0.0632, 0.05161, 0.079, 0.08259, 0.03031, 0.0667, 0.08061, 0.05273, 0.08995, 0.09796, 0.0237, 0.0737, 0.06324, 0.1229, 0.1294, 0.02199, 0.09664, 0.09192, 0.1843, 0.1911, 0.05438, 0.1418, 0.1362, 0.2506, 0.2511, 0.09726, 0.193, 0.007508, 0.2255, 0.2035, 0.1512, 0.07541, 0.06523, 0.02675, 0.2145, 0.08616, 0.09112, 0.1067, 0.06776, 0.08272, 0.0971, 0.1703, 0.1173, 0.0807, 0.1741, 0.1551, 0.1281, 0.1065, 0.09038, 0.2388, 0.1991, 0.1514, 0.1225, 0.09751, 0.1475, 0.158, 0.03104, 0.07363, 0.1144, 0.004009, 0.01342, 0.02084, 0.007941, 0.02761, 0.05066, 0.03868, 0.008601, 0.01261, 0.00284, 0.1202, 0.01502, 0.1088, 0.01178, 0.0583, 0.02242, 0.004318, 0.00372, 0.006778, 0.01505, 0.01159, 0.002672, 0.0004375, 0.1332, 0.1209, 0.0606, 0.0208, 0.002985, 0.01854, 0.01551, 0.07623, 0.07793, 0.5478, 0.5963, 0.06181, 0.05042, 0.07129, 0.07494, 0.0628, 0.03844, 0.171, 0.1477, 0.01371, 0.07749, 0.4829, 0.03046, 0.07516, 0.05793, 0.02432, 0.07613, 0.3696, 0.3794, 0.02222, 0.07507, 0.1808, 0.1549, 0.07896, 0.05179, 0.07031, 0.2706, 0.01407, 0.0382, 0.06238, 0.2174, 0.07385, 0.01371, 0.1153, 0.01366, 0.126, 0.1387, 0.16, 0.1577, 0.157, 0.0631, 0.04093, 0.04958, 0.02973, 0.063, 0.05178, 0.01187, 0.01238, 0.02181, 0.008462, 0.01659, 0.007861, 0.01844, 0.008559, 0.0008923, 0.001778, 0.1624, 0.01812, 0.1454, 0.01344, 0.0694, 0.01493, 0.01626, 0.1583, 0.1918, 0.4654, 0.3103, 0.552, 0.4764, 0.3855, 0.2834, 0.1819, 0.1471, 0.1074, 0.08437, 0.06457, 0.05095, 0.03339, 0.02346, 0.01918, 0.01678, 0.01656, 0.02782, 0.0518, 0.06891, 0.07245, 0.07311, 0.07418, 0.07491, 0.07466, 0.07234, 0.06876, 0.05798, 0.0539, 0.05765, 0.09463, 0.1698, 0.01609, 0.04016, 0.06104, 0.2316, 0.06386, 0.1345, 0.01615, 0.1412, 0.01631, 0.1585, 0.1578, 0.1561, 0.1647, 0.01997, 0.1047, 0.08295, 0.06356, 0.05073, 0.03189, 0.02279, 0.01896, 0.01651, 0.01586, 0.02692, 0.0518, 0.06956, 0.07313, 0.07372, 0.07444, 0.07522, 0.07539, 0.07357, 0.07031, 0.05968, 0.05344, 0.04529, 0.01564, 0.03964, 0.06141, 0.06581, 0.01558, 0.1274, 0.01568, 0.01905, 0.09587, 0.09173, 0.0835, 0.05297, 0.02312, 0.00955, 0.01542, 0.01713, 0.08858, 0.0938, 0.111, 0.1004, 0.05671, 0.02366, 0.01612, 0.0101, 0.121, 0.01511, 0.01212, 0.006082, 0.007099, 0.1067, 0.01389, 0.01561, 0.116, 0.1065, 0.09614, 0.1001, 0.09506, 0.1025, 0.09683, 0.0877, 0.09339, 0.09015, 0.08604, 0.1089, 0.1036, 0.09931, 0.1045, 0.09511, 0.09055, 0.1003, 0.1009, 0.09718, 0.1035, 0.1023, 0.09425, 0.09759, 0.09197, 0.0928, 0.1013, 0.09876, 0.09663, 0.0982, 0.1003, 0.09913, 0.1001, 0.0958, 0.09339, 0.09718, 0.09506, 0.1023, 0.09425, 0.09759, 0.09511, 0.09197, 0.09055, 0.0928, 0.0943, 0.1013, 0.09876, 0.09669, 0.0747, 0.07628, 0.007508, 0.1001, 0.1025, 0.09339, 0.09511, 0.1003, 0.1035, 0.1023, 0.09759, 0.09197, 0.1013, 0.09876, 0.09663, 0.0982, 0.1003, 0.09913, 0.1001, 0.0958, 0.09339, 0.1023, 0.09425, 0.09759, 0.09511, 0.09197, 0.09055, 0.0928, 0.0943, 0.1013, 0.09876, 0.09669, 0.07826, 0.06046, 0.01541, 0.05528, 0.05486, 0.01047, 0.08584, 0.0592, 0.0139, 0.06245, 0.05639, 0.01143]): _vg.add([_i], _w, 'REPLACE')
_m = ob_plane.modifiers.new('Mirror', 'MIRROR')
_m.use_axis = (False, True, False)
_m.use_clip = True
_m = ob_plane.modifiers.new('Armature', 'ARMATURE')
_m.object = ob_armature

# ---- collection membership
col_collection_1.objects.link(ob_lamp)
col_collection_1.objects.link(ob_camera)
col_collection_1.objects.link(ob_armature)
col_collection_1.objects.link(ob_plane)

# ---- scene / render settings (as saved in the file)
scene.camera = ob_camera
scene.frame_start = 1; scene.frame_end = 250; scene.frame_set(1)
scene.render.engine = 'BLENDER_EEVEE_NEXT'
scene.render.resolution_percentage = 50
scene.render.dither_intensity = 0.0
scene.cycles.use_denoising = False
scene.cycles.samples = 128
scene.cycles.sampling_pattern = 'TABULATED_SOBOL'
scene.cycles.light_sampling_threshold = 0.0
scene.cycles.use_adaptive_sampling = False
scene.cycles.use_light_tree = False
scene.cycles.blur_glossy = 0.0
scene.cycles.sample_clamp_indirect = 0.0
scene.view_settings.view_transform = 'Standard'
bpy.context.view_layer.update()

